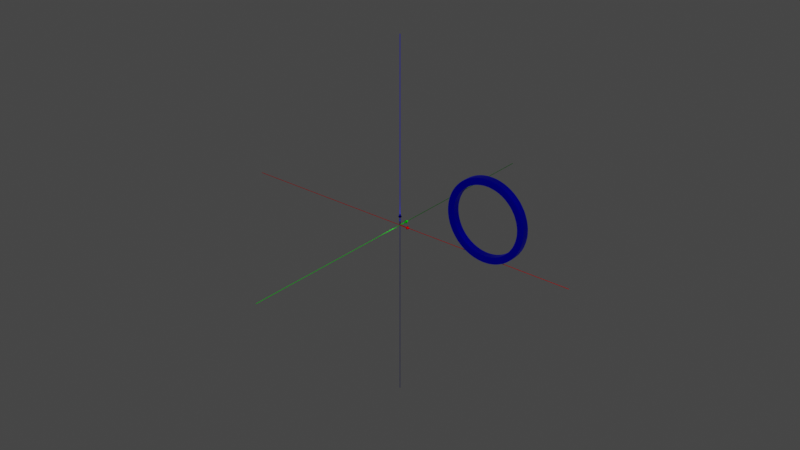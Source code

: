# Source: tor.blend  (saved by Blender 3.6.13; exported with 4.5.12 LTS)
import bpy
from mathutils import Matrix  # noqa: F401  (used for matrix-valued properties, if any)

bpy.ops.wm.read_factory_settings(use_empty=True)
scene = bpy.context.scene
scene.name = 'Scene'

# ---- materials (node trees are filled in below, after node groups)
mat_red = bpy.data.materials.new('Red')
mat_red.use_transparent_shadow = False
mat_green = bpy.data.materials.new('Green')
mat_green.use_transparent_shadow = False
mat_blue = bpy.data.materials.new('Blue')
mat_blue.use_transparent_shadow = False
mat_azurebluedark = bpy.data.materials.new('AzureBlueDark')
mat_azurebluedark.use_transparent_shadow = False

# ---- material node trees
mat_red.use_nodes = True; mat_red.node_tree.nodes.clear()
_N = mat_red.node_tree.nodes; _L = mat_red.node_tree.links
n0 = _N.new('ShaderNodeBsdfPrincipled'); n0.name = 'Principled BSDF'; n0.location = (10, 300)
n0.distribution = 'GGX'
n0.subsurface_method = 'RANDOM_WALK_SKIN'
n0.inputs[0].default_value = (1.0, 0.0, 0.0, 0.5)
n0.inputs[1].default_value = 1.0
n0.inputs[3].default_value = 0.0
n0.inputs[13].default_value = 1.0
n0.inputs[27].default_value = (1.0, 0.0, 0.0, 0.5)
n1 = _N.new('ShaderNodeOutputMaterial'); n1.name = 'Material Output'; n1.location = (300, 300)
_L.new(n0.outputs[0], n1.inputs[0])
n1.is_active_output = True
mat_green.use_nodes = True; mat_green.node_tree.nodes.clear()
_N = mat_green.node_tree.nodes; _L = mat_green.node_tree.links
n0 = _N.new('ShaderNodeBsdfPrincipled'); n0.name = 'Principled BSDF'; n0.location = (10, 300)
n0.distribution = 'GGX'
n0.subsurface_method = 'RANDOM_WALK_SKIN'
n0.inputs[0].default_value = (0.0, 1.0, 0.0, 0.5)
n0.inputs[1].default_value = 1.0
n0.inputs[3].default_value = 0.0
n0.inputs[13].default_value = 1.0
n0.inputs[27].default_value = (0.0, 1.0, 0.0, 0.5)
n1 = _N.new('ShaderNodeOutputMaterial'); n1.name = 'Material Output'; n1.location = (300, 300)
_L.new(n0.outputs[0], n1.inputs[0])
n1.is_active_output = True
mat_blue.use_nodes = True; mat_blue.node_tree.nodes.clear()
_N = mat_blue.node_tree.nodes; _L = mat_blue.node_tree.links
n0 = _N.new('ShaderNodeBsdfPrincipled'); n0.name = 'Principled BSDF'; n0.location = (10, 300)
n0.distribution = 'GGX'
n0.subsurface_method = 'RANDOM_WALK_SKIN'
n0.inputs[0].default_value = (0.0, 0.0, 1.0, 0.5)
n0.inputs[1].default_value = 1.0
n0.inputs[3].default_value = 0.0
n0.inputs[13].default_value = 1.0
n0.inputs[27].default_value = (0.0, 0.0, 1.0, 0.5)
n1 = _N.new('ShaderNodeOutputMaterial'); n1.name = 'Material Output'; n1.location = (300, 300)
_L.new(n0.outputs[0], n1.inputs[0])
n1.is_active_output = True
mat_azurebluedark.use_nodes = True; mat_azurebluedark.node_tree.nodes.clear()
_N = mat_azurebluedark.node_tree.nodes; _L = mat_azurebluedark.node_tree.links
n0 = _N.new('ShaderNodeBsdfPrincipled'); n0.name = 'Principled BSDF'; n0.location = (10, 300)
n0.distribution = 'GGX'
n0.subsurface_method = 'RANDOM_WALK_SKIN'
n0.inputs[0].default_value = (0.0, 0.2, 0.6, 0.5)
n0.inputs[1].default_value = 1.0
n0.inputs[3].default_value = 0.0
n0.inputs[13].default_value = 1.0
n0.inputs[27].default_value = (0.0, 0.2, 0.6, 0.5)
n1 = _N.new('ShaderNodeOutputMaterial'); n1.name = 'Material Output'; n1.location = (300, 300)
_L.new(n0.outputs[0], n1.inputs[0])
n1.is_active_output = True

# ---- world
world_world = bpy.data.worlds.new('World'); scene.world = world_world
world_world.use_nodes = True; world_world.node_tree.nodes.clear()
_N = world_world.node_tree.nodes; _L = world_world.node_tree.links
n0 = _N.new('ShaderNodeOutputWorld'); n0.name = 'World Output'; n0.location = (300, 300)
n1 = _N.new('ShaderNodeBackground'); n1.name = 'Background'; n1.location = (10, 300)
n1.inputs[0].default_value = (0.05088, 0.05088, 0.05088, 1.0)
_L.new(n1.outputs[0], n0.inputs[0])
n0.is_active_output = True
world_world.color = (0.05088, 0.05088, 0.05088)
world_world.use_sun_shadow = False
world_world.sun_shadow_jitter_overblur = 0.0

# ---- meshes
me_cylinder_001 = bpy.data.meshes.new('Cylinder.001')
me_cylinder_001.from_pydata([(0.0, 1.0, 0.0), (0.0, 1.0, 1.0), (0.1951, 0.9808, 0.0), (0.1951, 0.9808, 1.0), (0.3827, 0.9239, 0.0), (0.3827, 0.9239, 1.0), (0.5556, 0.8315, 0.0), (0.5556, 0.8315, 1.0), (0.7071, 0.7071, 0.0), (0.7071, 0.7071, 1.0), (0.8315, 0.5556, 0.0), (0.8315, 0.5556, 1.0), (0.9239, 0.3827, 0.0), (0.9239, 0.3827, 1.0), (0.9808, 0.1951, 0.0), (0.9808, 0.1951, 1.0), (1.0, 0.0, 0.0), (1.0, 0.0, 1.0), (0.9808, -0.1951, 0.0), (0.9808, -0.1951, 1.0), (0.9239, -0.3827, 0.0), (0.9239, -0.3827, 1.0), (0.8315, -0.5556, 0.0), (0.8315, -0.5556, 1.0), (0.7071, -0.7071, 0.0), (0.7071, -0.7071, 1.0), (0.5556, -0.8315, 0.0), (0.5556, -0.8315, 1.0), (0.3827, -0.9239, 0.0), (0.3827, -0.9239, 1.0), (0.1951, -0.9808, 0.0), (0.1951, -0.9808, 1.0), (0.0, -1.0, 0.0), (0.0, -1.0, 1.0), (-0.1951, -0.9808, 0.0), (-0.1951, -0.9808, 1.0), (-0.3827, -0.9239, 0.0), (-0.3827, -0.9239, 1.0), (-0.5556, -0.8315, 0.0), (-0.5556, -0.8315, 1.0), (-0.7071, -0.7071, 0.0), (-0.7071, -0.7071, 1.0), (-0.8315, -0.5556, 0.0), (-0.8315, -0.5556, 1.0), (-0.9239, -0.3827, 0.0), (-0.9239, -0.3827, 1.0), (-0.9808, -0.1951, 0.0), (-0.9808, -0.1951, 1.0), (-1.0, 0.0, 0.0), (-1.0, 0.0, 1.0), (-0.9808, 0.1951, 0.0), (-0.9808, 0.1951, 1.0), (-0.9239, 0.3827, 0.0), (-0.9239, 0.3827, 1.0), (-0.8315, 0.5556, 0.0), (-0.8315, 0.5556, 1.0), (-0.7071, 0.7071, 0.0), (-0.7071, 0.7071, 1.0), (-0.5556, 0.8315, 0.0), (-0.5556, 0.8315, 1.0), (-0.3827, 0.9239, 0.0), (-0.3827, 0.9239, 1.0), (-0.1951, 0.9808, 0.0), (-0.1951, 0.9808, 1.0), (8.628e-31, 3.375, 1.0), (0.6584, 3.31, 1.0), (1.292, 3.118, 1.0), (1.875, 2.806, 1.0), (2.386, 2.386, 1.0), (2.806, 1.875, 1.0), (3.118, 1.292, 1.0), (3.31, 0.6584, 1.0), (3.375, 3.886e-15, 1.0), (3.31, -0.6584, 1.0), (3.118, -1.292, 1.0), (2.806, -1.875, 1.0), (2.386, -2.386, 1.0), (1.875, -2.806, 1.0), (1.292, -3.118, 1.0), (0.6584, -3.31, 1.0), (8.628e-31, -3.375, 1.0), (-0.6584, -3.31, 1.0), (-1.292, -3.118, 1.0), (-1.875, -2.806, 1.0), (-2.386, -2.386, 1.0), (-2.806, -1.875, 1.0), (-3.118, -1.292, 1.0), (-3.31, -0.6584, 1.0), (-3.375, 3.886e-15, 1.0), (-3.31, 0.6584, 1.0), (-3.118, 1.292, 1.0), (-2.806, 1.875, 1.0), (-2.386, 2.386, 1.0), (-1.875, 2.806, 1.0), (-1.292, 3.118, 1.0), (-0.6584, 3.31, 1.0), (8.628e-31, 3.886e-15, 1.429), (-1.849e-29, 0.5, -21.43), (-1.849e-29, 0.5, 21.43), (0.09755, 0.4904, -21.43), (0.09755, 0.4904, 21.43), (0.1913, 0.4619, -21.43), (0.1913, 0.4619, 21.43), (0.2778, 0.4157, -21.43), (0.2778, 0.4157, 21.43), (0.3536, 0.3536, -21.43), (0.3536, 0.3536, 21.43), (0.4157, 0.2778, -21.43), (0.4157, 0.2778, 21.43), (0.4619, 0.1913, -21.43), (0.4619, 0.1913, 21.43), (0.4904, 0.09755, -21.43), (0.4904, 0.09755, 21.43), (0.5, -8.327e-14, -21.43), (0.5, -8.327e-14, 21.43), (0.4904, -0.09755, -21.43), (0.4904, -0.09755, 21.43), (0.4619, -0.1913, -21.43), (0.4619, -0.1913, 21.43), (0.4157, -0.2778, -21.43), (0.4157, -0.2778, 21.43), (0.3536, -0.3536, -21.43), (0.3536, -0.3536, 21.43), (0.2778, -0.4157, -21.43), (0.2778, -0.4157, 21.43), (0.1913, -0.4619, -21.43), (0.1913, -0.4619, 21.43), (0.09755, -0.4904, -21.43), (0.09755, -0.4904, 21.43), (-1.849e-29, -0.5, -21.43), (-1.849e-29, -0.5, 21.43), (-0.09755, -0.4904, -21.43), (-0.09755, -0.4904, 21.43), (-0.1913, -0.4619, -21.43), (-0.1913, -0.4619, 21.43), (-0.2778, -0.4157, -21.43), (-0.2778, -0.4157, 21.43), (-0.3536, -0.3536, -21.43), (-0.3536, -0.3536, 21.43), (-0.4157, -0.2778, -21.43), (-0.4157, -0.2778, 21.43), (-0.4619, -0.1913, -21.43), (-0.4619, -0.1913, 21.43), (-0.4904, -0.09755, -21.43), (-0.4904, -0.09755, 21.43), (-0.5, -8.327e-14, -21.43), (-0.5, -8.327e-14, 21.43), (-0.4904, 0.09755, -21.43), (-0.4904, 0.09755, 21.43), (-0.4619, 0.1913, -21.43), (-0.4619, 0.1913, 21.43), (-0.4157, 0.2778, -21.43), (-0.4157, 0.2778, 21.43), (-0.3536, 0.3536, -21.43), (-0.3536, 0.3536, 21.43), (-0.2778, 0.4157, -21.43), (-0.2778, 0.4157, 21.43), (-0.1913, 0.4619, -21.43), (-0.1913, 0.4619, 21.43), (-0.09755, 0.4904, -21.43), (-0.09755, 0.4904, 21.43), (3.423e-08, 1.0, 4.996e-09), (17.5, 1.0, 4.996e-09), (3.357e-08, 0.9808, -0.01115), (17.5, 0.9808, -0.01115), (3.162e-08, 0.9239, -0.02187), (17.5, 0.9239, -0.02187), (2.846e-08, 0.8315, -0.03175), (17.5, 0.8315, -0.03175), (2.42e-08, 0.7071, -0.04041), (17.5, 0.7071, -0.04041), (1.902e-08, 0.5556, -0.04751), (17.5, 0.5556, -0.04751), (1.31e-08, 0.3827, -0.05279), (17.5, 0.3827, -0.05279), (6.678e-09, 0.1951, -0.05604), (17.5, 0.1951, -0.05604), (5.024e-15, 8.742e-08, -0.05714), (17.5, 6.864e-07, -0.05714), (-6.678e-09, -0.1951, -0.05604), (17.5, -0.1951, -0.05604), (-1.31e-08, -0.3827, -0.05279), (17.5, -0.3827, -0.05279), (-1.902e-08, -0.5556, -0.04751), (17.5, -0.5556, -0.04751), (-2.42e-08, -0.7071, -0.04041), (17.5, -0.7071, -0.04041), (-2.846e-08, -0.8315, -0.03175), (17.5, -0.8315, -0.03175), (-3.162e-08, -0.9239, -0.02187), (17.5, -0.9239, -0.02187), (-3.357e-08, -0.9808, -0.01115), (17.5, -0.9808, -0.01115), (-3.423e-08, -1.0, -4.996e-09), (17.5, -1.0, -4.996e-09), (-3.357e-08, -0.9808, 0.01115), (17.5, -0.9808, 0.01115), (-3.162e-08, -0.9239, 0.02187), (17.5, -0.9239, 0.02187), (-2.846e-08, -0.8315, 0.03175), (17.5, -0.8315, 0.03175), (-2.42e-08, -0.7071, 0.04041), (17.5, -0.7071, 0.04041), (-1.902e-08, -0.5556, 0.04751), (17.5, -0.5556, 0.04751), (-1.31e-08, -0.3827, 0.05279), (17.5, -0.3827, 0.05279), (-6.678e-09, -0.1951, 0.05604), (17.5, -0.1951, 0.05604), (-5.024e-15, -8.742e-08, 0.05714), (17.5, 5.116e-07, 0.05714), (6.678e-09, 0.1951, 0.05604), (17.5, 0.1951, 0.05604), (1.31e-08, 0.3827, 0.05279), (17.5, 0.3827, 0.05279), (1.902e-08, 0.5556, 0.04751), (17.5, 0.5556, 0.04751), (2.42e-08, 0.7071, 0.04041), (17.5, 0.7071, 0.04041), (2.846e-08, 0.8315, 0.03175), (17.5, 0.8315, 0.03175), (3.162e-08, 0.9239, 0.02187), (17.5, 0.9239, 0.02187), (3.357e-08, 0.9808, 0.01115), (17.5, 0.9808, 0.01115), (17.5, 3.375, 1.686e-08), (17.5, 3.31, -0.03762), (17.5, 3.118, -0.0738), (17.5, 2.806, -0.1071), (17.5, 2.386, -0.1364), (17.5, 1.875, -0.1604), (17.5, 1.292, -0.1782), (17.5, 0.6584, -0.1892), (17.5, 2.951e-07, -0.1929), (17.5, -0.6584, -0.1892), (17.5, -1.292, -0.1782), (17.5, -1.875, -0.1604), (17.5, -2.386, -0.1364), (17.5, -2.806, -0.1071), (17.5, -3.118, -0.0738), (17.5, -3.31, -0.03762), (17.5, -3.375, -1.686e-08), (17.5, -3.31, 0.03762), (17.5, -3.118, 0.0738), (17.5, -2.806, 0.1071), (17.5, -2.386, 0.1364), (17.5, -1.875, 0.1604), (17.5, -1.292, 0.1782), (17.5, -0.6584, 0.1892), (17.5, -2.951e-07, 0.1929), (17.5, 0.6584, 0.1892), (17.5, 1.292, 0.1782), (17.5, 1.875, 0.1604), (17.5, 2.386, 0.1364), (17.5, 2.806, 0.1071), (17.5, 3.118, 0.0738), (17.5, 3.31, 0.03762), (25.0, 2.567e-07, 2.47e-15), (-375.0, 0.5, 2.498e-09), (375.0, 0.5, 2.498e-09), (-375.0, 0.4904, -0.005574), (375.0, 0.4904, -0.005574), (-375.0, 0.4619, -0.01093), (375.0, 0.462, -0.01093), (-375.0, 0.4157, -0.01587), (375.0, 0.4158, -0.01587), (-375.0, 0.3536, -0.0202), (375.0, 0.3536, -0.0202), (-375.0, 0.2778, -0.02376), (375.0, 0.2778, -0.02376), (-375.0, 0.1913, -0.0264), (375.0, 0.1914, -0.0264), (-375.0, 0.09755, -0.02802), (375.0, 0.09757, -0.02802), (-375.0, 4.371e-08, -0.02857), (375.0, 2.572e-05, -0.02857), (-375.0, -0.09755, -0.02802), (375.0, -0.09752, -0.02802), (-375.0, -0.1913, -0.0264), (375.0, -0.1913, -0.0264), (-375.0, -0.2778, -0.02376), (375.0, -0.2778, -0.02376), (-375.0, -0.3536, -0.0202), (375.0, -0.3535, -0.0202), (-375.0, -0.4157, -0.01587), (375.0, -0.4157, -0.01587), (-375.0, -0.4619, -0.01093), (375.0, -0.4619, -0.01093), (-375.0, -0.4904, -0.005574), (375.0, -0.4904, -0.005574), (-375.0, -0.5, -2.498e-09), (375.0, -0.5, -2.498e-09), (-375.0, -0.4904, 0.005574), (375.0, -0.4904, 0.005574), (-375.0, -0.4619, 0.01093), (375.0, -0.4619, 0.01093), (-375.0, -0.4157, 0.01587), (375.0, -0.4157, 0.01587), (-375.0, -0.3536, 0.0202), (375.0, -0.3535, 0.0202), (-375.0, -0.2778, 0.02376), (375.0, -0.2778, 0.02376), (-375.0, -0.1913, 0.0264), (375.0, -0.1913, 0.0264), (-375.0, -0.09755, 0.02802), (375.0, -0.09752, 0.02802), (-375.0, -4.371e-08, 0.02857), (375.0, 2.563e-05, 0.02857), (-375.0, 0.09755, 0.02802), (375.0, 0.09757, 0.02802), (-375.0, 0.1913, 0.0264), (375.0, 0.1914, 0.0264), (-375.0, 0.2778, 0.02376), (375.0, 0.2778, 0.02376), (-375.0, 0.3536, 0.0202), (375.0, 0.3536, 0.0202), (-375.0, 0.4157, 0.01587), (375.0, 0.4158, 0.01587), (-375.0, 0.4619, 0.01093), (375.0, 0.462, 0.01093), (-375.0, 0.4904, 0.005574), (375.0, 0.4904, 0.005574), (-1.0, 1.941e-23, 4.996e-09), (-1.0, 17.5, 4.996e-09), (-0.9808, -4.332e-17, -0.01115), (-0.9808, 17.5, -0.01115), (-0.9239, -8.497e-17, -0.02187), (-0.9239, 17.5, -0.02187), (-0.8315, -1.234e-16, -0.03175), (-0.8315, 17.5, -0.03175), (-0.7071, -1.57e-16, -0.04041), (-0.7071, 17.5, -0.04041), (-0.5556, -1.846e-16, -0.04751), (-0.5556, 17.5, -0.04751), (-0.3827, -2.051e-16, -0.05279), (-0.3827, 17.5, -0.05279), (-0.1951, -2.178e-16, -0.05604), (-0.1951, 17.5, -0.05604), (-8.742e-08, -2.22e-16, -0.05714), (-8.742e-08, 17.5, -0.05714), (0.1951, -2.178e-16, -0.05604), (0.1951, 17.5, -0.05604), (0.3827, -2.051e-16, -0.05279), (0.3827, 17.5, -0.05279), (0.5556, -1.846e-16, -0.04751), (0.5556, 17.5, -0.04751), (0.7071, -1.57e-16, -0.04041), (0.7071, 17.5, -0.04041), (0.8315, -1.234e-16, -0.03175), (0.8315, 17.5, -0.03175), (0.9239, -8.497e-17, -0.02187), (0.9239, 17.5, -0.02187), (0.9808, -4.332e-17, -0.01115), (0.9808, 17.5, -0.01115), (1.0, -1.941e-23, -4.996e-09), (1.0, 17.5, -4.996e-09), (0.9808, 4.332e-17, 0.01115), (0.9808, 17.5, 0.01115), (0.9239, 8.497e-17, 0.02187), (0.9239, 17.5, 0.02187), (0.8315, 1.234e-16, 0.03175), (0.8315, 17.5, 0.03175), (0.7071, 1.57e-16, 0.04041), (0.7071, 17.5, 0.04041), (0.5556, 1.846e-16, 0.04751), (0.5556, 17.5, 0.04751), (0.3827, 2.051e-16, 0.05279), (0.3827, 17.5, 0.05279), (0.1951, 2.178e-16, 0.05604), (0.1951, 17.5, 0.05604), (8.742e-08, 2.22e-16, 0.05714), (8.742e-08, 17.5, 0.05714), (-0.1951, 2.178e-16, 0.05604), (-0.1951, 17.5, 0.05604), (-0.3827, 2.051e-16, 0.05279), (-0.3827, 17.5, 0.05279), (-0.5556, 1.846e-16, 0.04751), (-0.5556, 17.5, 0.04751), (-0.7071, 1.57e-16, 0.04041), (-0.7071, 17.5, 0.04041), (-0.8315, 1.234e-16, 0.03175), (-0.8315, 17.5, 0.03175), (-0.9239, 8.497e-17, 0.02187), (-0.9239, 17.5, 0.02187), (-0.9808, 4.332e-17, 0.01115), (-0.9808, 17.5, 0.01115), (-3.375, 17.5, 1.686e-08), (-3.31, 17.5, -0.03762), (-3.118, 17.5, -0.0738), (-2.806, 17.5, -0.1071), (-2.386, 17.5, -0.1364), (-1.875, 17.5, -0.1604), (-1.292, 17.5, -0.1782), (-0.6584, 17.5, -0.1892), (-2.951e-07, 17.5, -0.1929), (0.6584, 17.5, -0.1892), (1.292, 17.5, -0.1782), (1.875, 17.5, -0.1604), (2.386, 17.5, -0.1364), (2.806, 17.5, -0.1071), (3.118, 17.5, -0.0738), (3.31, 17.5, -0.03762), (3.375, 17.5, -1.686e-08), (3.31, 17.5, 0.03762), (3.118, 17.5, 0.0738), (2.806, 17.5, 0.1071), (2.386, 17.5, 0.1364), (1.875, 17.5, 0.1604), (1.292, 17.5, 0.1782), (0.6584, 17.5, 0.1892), (2.951e-07, 17.5, 0.1929), (-0.6584, 17.5, 0.1892), (-1.292, 17.5, 0.1782), (-1.875, 17.5, 0.1604), (-2.386, 17.5, 0.1364), (-2.806, 17.5, 0.1071), (-3.118, 17.5, 0.0738), (-3.31, 17.5, 0.03762), (5.551e-15, 25.0, 7.043e-32), (-0.5, -375.0, 2.498e-09), (-0.5, 375.0, 2.498e-09), (-0.4904, -375.0, -0.005574), (-0.4904, 375.0, -0.005574), (-0.4619, -375.0, -0.01093), (-0.4619, 375.0, -0.01093), (-0.4157, -375.0, -0.01587), (-0.4157, 375.0, -0.01587), (-0.3536, -375.0, -0.0202), (-0.3536, 375.0, -0.0202), (-0.2778, -375.0, -0.02376), (-0.2778, 375.0, -0.02376), (-0.1913, -375.0, -0.0264), (-0.1913, 375.0, -0.0264), (-0.09755, -375.0, -0.02802), (-0.09755, 375.0, -0.02802), (-4.371e-08, -375.0, -0.02857), (-4.371e-08, 375.0, -0.02857), (0.09755, -375.0, -0.02802), (0.09755, 375.0, -0.02802), (0.1913, -375.0, -0.0264), (0.1913, 375.0, -0.0264), (0.2778, -375.0, -0.02376), (0.2778, 375.0, -0.02376), (0.3536, -375.0, -0.0202), (0.3536, 375.0, -0.0202), (0.4157, -375.0, -0.01587), (0.4157, 375.0, -0.01587), (0.4619, -375.0, -0.01093), (0.4619, 375.0, -0.01093), (0.4904, -375.0, -0.005574), (0.4904, 375.0, -0.005574), (0.5, -375.0, -2.498e-09), (0.5, 375.0, -2.498e-09), (0.4904, -375.0, 0.005574), (0.4904, 375.0, 0.005574), (0.4619, -375.0, 0.01093), (0.4619, 375.0, 0.01093), (0.4157, -375.0, 0.01587), (0.4157, 375.0, 0.01587), (0.3536, -375.0, 0.0202), (0.3536, 375.0, 0.0202), (0.2778, -375.0, 0.02376), (0.2778, 375.0, 0.02376), (0.1913, -375.0, 0.0264), (0.1913, 375.0, 0.0264), (0.09755, -375.0, 0.02802), (0.09755, 375.0, 0.02802), (4.371e-08, -375.0, 0.02857), (4.371e-08, 375.0, 0.02857), (-0.09755, -375.0, 0.02802), (-0.09755, 375.0, 0.02802), (-0.1913, -375.0, 0.0264), (-0.1913, 375.0, 0.0264), (-0.2778, -375.0, 0.02376), (-0.2778, 375.0, 0.02376), (-0.3536, -375.0, 0.0202), (-0.3536, 375.0, 0.0202), (-0.4157, -375.0, 0.01587), (-0.4157, 375.0, 0.01587), (-0.4619, -375.0, 0.01093), (-0.4619, 375.0, 0.01093), (-0.4904, -375.0, 0.005574), (-0.4904, 375.0, 0.005574)], [], [(0, 1, 3, 2), (2, 3, 5, 4), (4, 5, 7, 6), (6, 7, 9, 8), (8, 9, 11, 10), (10, 11, 13, 12), (12, 13, 15, 14), (14, 15, 17, 16), (16, 17, 19, 18), (18, 19, 21, 20), (20, 21, 23, 22), (22, 23, 25, 24), (24, 25, 27, 26), (26, 27, 29, 28), (28, 29, 31, 30), (30, 31, 33, 32), (32, 33, 35, 34), (34, 35, 37, 36), (36, 37, 39, 38), (38, 39, 41, 40), (40, 41, 43, 42), (42, 43, 45, 44), (44, 45, 47, 46), (46, 47, 49, 48), (48, 49, 51, 50), (50, 51, 53, 52), (52, 53, 55, 54), (54, 55, 57, 56), (56, 57, 59, 58), (58, 59, 61, 60), (3, 1, 63, 61, 59, 57, 55, 53, 51, 49, 47, 45, 43, 41, 39, 37, 35, 33, 31, 29, 27, 25, 23, 21, 19, 17, 15, 13, 11, 9, 7, 5), (60, 61, 63, 62), (62, 63, 1, 0), (0, 2, 4, 6, 8, 10, 12, 14, 16, 18, 20, 22, 24, 26, 28, 30, 32, 34, 36, 38, 40, 42, 44, 46, 48, 50, 52, 54, 56, 58, 60, 62), (64, 96, 65), (65, 96, 66), (66, 96, 67), (67, 96, 68), (68, 96, 69), (69, 96, 70), (70, 96, 71), (71, 96, 72), (72, 96, 73), (73, 96, 74), (74, 96, 75), (75, 96, 76), (76, 96, 77), (77, 96, 78), (78, 96, 79), (79, 96, 80), (80, 96, 81), (81, 96, 82), (82, 96, 83), (83, 96, 84), (84, 96, 85), (85, 96, 86), (86, 96, 87), (87, 96, 88), (88, 96, 89), (89, 96, 90), (90, 96, 91), (91, 96, 92), (92, 96, 93), (93, 96, 94), (64, 65, 66, 67, 68, 69, 70, 71, 72, 73, 74, 75, 76, 77, 78, 79, 80, 81, 82, 83, 84, 85, 86, 87, 88, 89, 90, 91, 92, 93, 94, 95), (94, 96, 95), (95, 96, 64), (97, 98, 100, 99), (99, 100, 102, 101), (101, 102, 104, 103), (103, 104, 106, 105), (105, 106, 108, 107), (107, 108, 110, 109), (109, 110, 112, 111), (111, 112, 114, 113), (113, 114, 116, 115), (115, 116, 118, 117), (117, 118, 120, 119), (119, 120, 122, 121), (121, 122, 124, 123), (123, 124, 126, 125), (125, 126, 128, 127), (127, 128, 130, 129), (129, 130, 132, 131), (131, 132, 134, 133), (133, 134, 136, 135), (135, 136, 138, 137), (137, 138, 140, 139), (139, 140, 142, 141), (141, 142, 144, 143), (143, 144, 146, 145), (145, 146, 148, 147), (147, 148, 150, 149), (149, 150, 152, 151), (151, 152, 154, 153), (153, 154, 156, 155), (155, 156, 158, 157), (100, 98, 160, 158, 156, 154, 152, 150, 148, 146, 144, 142, 140, 138, 136, 134, 132, 130, 128, 126, 124, 122, 120, 118, 116, 114, 112, 110, 108, 106, 104, 102), (157, 158, 160, 159), (159, 160, 98, 97), (97, 99, 101, 103, 105, 107, 109, 111, 113, 115, 117, 119, 121, 123, 125, 127, 129, 131, 133, 135, 137, 139, 141, 143, 145, 147, 149, 151, 153, 155, 157, 159), (161, 162, 164, 163), (163, 164, 166, 165), (165, 166, 168, 167), (167, 168, 170, 169), (169, 170, 172, 171), (171, 172, 174, 173), (173, 174, 176, 175), (175, 176, 178, 177), (177, 178, 180, 179), (179, 180, 182, 181), (181, 182, 184, 183), (183, 184, 186, 185), (185, 186, 188, 187), (187, 188, 190, 189), (189, 190, 192, 191), (191, 192, 194, 193), (193, 194, 196, 195), (195, 196, 198, 197), (197, 198, 200, 199), (199, 200, 202, 201), (201, 202, 204, 203), (203, 204, 206, 205), (205, 206, 208, 207), (207, 208, 210, 209), (209, 210, 212, 211), (211, 212, 214, 213), (213, 214, 216, 215), (215, 216, 218, 217), (217, 218, 220, 219), (219, 220, 222, 221), (164, 162, 224, 222, 220, 218, 216, 214, 212, 210, 208, 206, 204, 202, 200, 198, 196, 194, 192, 190, 188, 186, 184, 182, 180, 178, 176, 174, 172, 170, 168, 166), (221, 222, 224, 223), (223, 224, 162, 161), (161, 163, 165, 167, 169, 171, 173, 175, 177, 179, 181, 183, 185, 187, 189, 191, 193, 195, 197, 199, 201, 203, 205, 207, 209, 211, 213, 215, 217, 219, 221, 223), (225, 257, 226), (226, 257, 227), (227, 257, 228), (228, 257, 229), (229, 257, 230), (230, 257, 231), (231, 257, 232), (232, 257, 233), (233, 257, 234), (234, 257, 235), (235, 257, 236), (236, 257, 237), (237, 257, 238), (238, 257, 239), (239, 257, 240), (240, 257, 241), (241, 257, 242), (242, 257, 243), (243, 257, 244), (244, 257, 245), (245, 257, 246), (246, 257, 247), (247, 257, 248), (248, 257, 249), (249, 257, 250), (250, 257, 251), (251, 257, 252), (252, 257, 253), (253, 257, 254), (254, 257, 255), (225, 226, 227, 228, 229, 230, 231, 232, 233, 234, 235, 236, 237, 238, 239, 240, 241, 242, 243, 244, 245, 246, 247, 248, 249, 250, 251, 252, 253, 254, 255, 256), (255, 257, 256), (256, 257, 225), (258, 259, 261, 260), (260, 261, 263, 262), (262, 263, 265, 264), (264, 265, 267, 266), (266, 267, 269, 268), (268, 269, 271, 270), (270, 271, 273, 272), (272, 273, 275, 274), (274, 275, 277, 276), (276, 277, 279, 278), (278, 279, 281, 280), (280, 281, 283, 282), (282, 283, 285, 284), (284, 285, 287, 286), (286, 287, 289, 288), (288, 289, 291, 290), (290, 291, 293, 292), (292, 293, 295, 294), (294, 295, 297, 296), (296, 297, 299, 298), (298, 299, 301, 300), (300, 301, 303, 302), (302, 303, 305, 304), (304, 305, 307, 306), (306, 307, 309, 308), (308, 309, 311, 310), (310, 311, 313, 312), (312, 313, 315, 314), (314, 315, 317, 316), (316, 317, 319, 318), (261, 259, 321, 319, 317, 315, 313, 311, 309, 307, 305, 303, 301, 299, 297, 295, 293, 291, 289, 287, 285, 283, 281, 279, 277, 275, 273, 271, 269, 267, 265, 263), (318, 319, 321, 320), (320, 321, 259, 258), (258, 260, 262, 264, 266, 268, 270, 272, 274, 276, 278, 280, 282, 284, 286, 288, 290, 292, 294, 296, 298, 300, 302, 304, 306, 308, 310, 312, 314, 316, 318, 320), (322, 323, 325, 324), (324, 325, 327, 326), (326, 327, 329, 328), (328, 329, 331, 330), (330, 331, 333, 332), (332, 333, 335, 334), (334, 335, 337, 336), (336, 337, 339, 338), (338, 339, 341, 340), (340, 341, 343, 342), (342, 343, 345, 344), (344, 345, 347, 346), (346, 347, 349, 348), (348, 349, 351, 350), (350, 351, 353, 352), (352, 353, 355, 354), (354, 355, 357, 356), (356, 357, 359, 358), (358, 359, 361, 360), (360, 361, 363, 362), (362, 363, 365, 364), (364, 365, 367, 366), (366, 367, 369, 368), (368, 369, 371, 370), (370, 371, 373, 372), (372, 373, 375, 374), (374, 375, 377, 376), (376, 377, 379, 378), (378, 379, 381, 380), (380, 381, 383, 382), (325, 323, 385, 383, 381, 379, 377, 375, 373, 371, 369, 367, 365, 363, 361, 359, 357, 355, 353, 351, 349, 347, 345, 343, 341, 339, 337, 335, 333, 331, 329, 327), (382, 383, 385, 384), (384, 385, 323, 322), (322, 324, 326, 328, 330, 332, 334, 336, 338, 340, 342, 344, 346, 348, 350, 352, 354, 356, 358, 360, 362, 364, 366, 368, 370, 372, 374, 376, 378, 380, 382, 384), (386, 418, 387), (387, 418, 388), (388, 418, 389), (389, 418, 390), (390, 418, 391), (391, 418, 392), (392, 418, 393), (393, 418, 394), (394, 418, 395), (395, 418, 396), (396, 418, 397), (397, 418, 398), (398, 418, 399), (399, 418, 400), (400, 418, 401), (401, 418, 402), (402, 418, 403), (403, 418, 404), (404, 418, 405), (405, 418, 406), (406, 418, 407), (407, 418, 408), (408, 418, 409), (409, 418, 410), (410, 418, 411), (411, 418, 412), (412, 418, 413), (413, 418, 414), (414, 418, 415), (415, 418, 416), (386, 387, 388, 389, 390, 391, 392, 393, 394, 395, 396, 397, 398, 399, 400, 401, 402, 403, 404, 405, 406, 407, 408, 409, 410, 411, 412, 413, 414, 415, 416, 417), (416, 418, 417), (417, 418, 386), (419, 420, 422, 421), (421, 422, 424, 423), (423, 424, 426, 425), (425, 426, 428, 427), (427, 428, 430, 429), (429, 430, 432, 431), (431, 432, 434, 433), (433, 434, 436, 435), (435, 436, 438, 437), (437, 438, 440, 439), (439, 440, 442, 441), (441, 442, 444, 443), (443, 444, 446, 445), (445, 446, 448, 447), (447, 448, 450, 449), (449, 450, 452, 451), (451, 452, 454, 453), (453, 454, 456, 455), (455, 456, 458, 457), (457, 458, 460, 459), (459, 460, 462, 461), (461, 462, 464, 463), (463, 464, 466, 465), (465, 466, 468, 467), (467, 468, 470, 469), (469, 470, 472, 471), (471, 472, 474, 473), (473, 474, 476, 475), (475, 476, 478, 477), (477, 478, 480, 479), (422, 420, 482, 480, 478, 476, 474, 472, 470, 468, 466, 464, 462, 460, 458, 456, 454, 452, 450, 448, 446, 444, 442, 440, 438, 436, 434, 432, 430, 428, 426, 424), (479, 480, 482, 481), (481, 482, 420, 419), (419, 421, 423, 425, 427, 429, 431, 433, 435, 437, 439, 441, 443, 445, 447, 449, 451, 453, 455, 457, 459, 461, 463, 465, 467, 469, 471, 473, 475, 477, 479, 481)])
me_cylinder_001.polygons.foreach_set('use_smooth', [True] * 303)
me_cylinder_001.polygons.foreach_set('material_index', [0, 0, 0, 0, 0, 0, 0, 0, 0, 0, 0, 0, 0, 0, 0, 0, 0, 0, 0, 0, 0, 0, 0, 0, 0, 0, 0, 0, 0, 0, 0, 0, 0, 0, 0, 0, 0, 0, 0, 0, 0, 0, 0, 0, 0, 0, 0, 0, 0, 0, 0, 0, 0, 0, 0, 0, 0, 0, 0, 0, 0, 0, 0, 0, 0, 0, 0, 0, 0, 0, 0, 0, 0, 0, 0, 0, 0, 0, 0, 0, 0, 0, 0, 0, 0, 0, 0, 0, 0, 0, 0, 0, 0, 0, 0, 0, 0, 0, 0, 0, 0, 1, 1, 1, 1, 1, 1, 1, 1, 1, 1, 1, 1, 1, 1, 1, 1, 1, 1, 1, 1, 1, 1, 1, 1, 1, 1, 1, 1, 1, 1, 1, 1, 1, 1, 1, 1, 1, 1, 1, 1, 1, 1, 1, 1, 1, 1, 1, 1, 1, 1, 1, 1, 1, 1, 1, 1, 1, 1, 1, 1, 1, 1, 1, 1, 1, 1, 1, 1, 1, 1, 1, 1, 1, 1, 1, 1, 1, 1, 1, 1, 1, 1, 1, 1, 1, 1, 1, 1, 1, 1, 1, 1, 1, 1, 1, 1, 1, 1, 1, 1, 1, 2, 2, 2, 2, 2, 2, 2, 2, 2, 2, 2, 2, 2, 2, 2, 2, 2, 2, 2, 2, 2, 2, 2, 2, 2, 2, 2, 2, 2, 2, 2, 2, 2, 2, 2, 2, 2, 2, 2, 2, 2, 2, 2, 2, 2, 2, 2, 2, 2, 2, 2, 2, 2, 2, 2, 2, 2, 2, 2, 2, 2, 2, 2, 2, 2, 2, 2, 2, 2, 2, 2, 2, 2, 2, 2, 2, 2, 2, 2, 2, 2, 2, 2, 2, 2, 2, 2, 2, 2, 2, 2, 2, 2, 2, 2, 2, 2, 2, 2, 2, 2])
_uv = me_cylinder_001.uv_layers.new(name='UVMap')
_uv.uv.foreach_set('vector', [1.0, 0.5, 1.0, 1.0, 0.9688, 1.0, 0.9688, 0.5, 0.9688, 0.5, 0.9688, 1.0, 0.9375, 1.0, 0.9375, 0.5, 0.9375, 0.5, 0.9375, 1.0, 0.9062, 1.0, 0.9062, 0.5, 0.9062, 0.5, 0.9062, 1.0, 0.875, 1.0, 0.875, 0.5, 0.875, 0.5, 0.875, 1.0, 0.8438, 1.0, 0.8438, 0.5, 0.8438, 0.5, 0.8438, 1.0, 0.8125, 1.0, 0.8125, 0.5, 0.8125, 0.5, 0.8125, 1.0, 0.7812, 1.0, 0.7812, 0.5, 0.7812, 0.5, 0.7812, 1.0, 0.75, 1.0, 0.75, 0.5, 0.75, 0.5, 0.75, 1.0, 0.7188, 1.0, 0.7188, 0.5, 0.7188, 0.5, 0.7188, 1.0, 0.6875, 1.0, 0.6875, 0.5, 0.6875, 0.5, 0.6875, 1.0, 0.6562, 1.0, 0.6562, 0.5, 0.6562, 0.5, 0.6562, 1.0, 0.625, 1.0, 0.625, 0.5, 0.625, 0.5, 0.625, 1.0, 0.5938, 1.0, 0.5938, 0.5, 0.5938, 0.5, 0.5938, 1.0, 0.5625, 1.0, 0.5625, 0.5, 0.5625, 0.5, 0.5625, 1.0, 0.5312, 1.0, 0.5312, 0.5, 0.5312, 0.5, 0.5312, 1.0, 0.5, 1.0, 0.5, 0.5, 0.5, 0.5, 0.5, 1.0, 0.4688, 1.0, 0.4688, 0.5, 0.4688, 0.5, 0.4688, 1.0, 0.4375, 1.0, 0.4375, 0.5, 0.4375, 0.5, 0.4375, 1.0, 0.4062, 1.0, 0.4062, 0.5, 0.4062, 0.5, 0.4062, 1.0, 0.375, 1.0, 0.375, 0.5, 0.375, 0.5, 0.375, 1.0, 0.3438, 1.0, 0.3438, 0.5, 0.3438, 0.5, 0.3438, 1.0, 0.3125, 1.0, 0.3125, 0.5, 0.3125, 0.5, 0.3125, 1.0, 0.2812, 1.0, 0.2812, 0.5, 0.2812, 0.5, 0.2812, 1.0, 0.25, 1.0, 0.25, 0.5, 0.25, 0.5, 0.25, 1.0, 0.2188, 1.0, 0.2188, 0.5, 0.2188, 0.5, 0.2188, 1.0, 0.1875, 1.0, 0.1875, 0.5, 0.1875, 0.5, 0.1875, 1.0, 0.1562, 1.0, 0.1562, 0.5, 0.1562, 0.5, 0.1562, 1.0, 0.125, 1.0, 0.125, 0.5, 0.125, 0.5, 0.125, 1.0, 0.09375, 1.0, 0.09375, 0.5, 0.09375, 0.5, 0.09375, 1.0, 0.0625, 1.0, 0.0625, 0.5, 0.2968, 0.4854, 0.25, 0.49, 0.2032, 0.4854, 0.1582, 0.4717, 0.1167, 0.4496, 0.08029, 0.4197, 0.05045, 0.3833, 0.02827, 0.3418, 0.01461, 0.2968, 0.01, 0.25, 0.01461, 0.2032, 0.02827, 0.1582, 0.05045, 0.1167, 0.08029, 0.08029, 0.1167, 0.05045, 0.1582, 0.02827, 0.2032, 0.01461, 0.25, 0.01, 0.2968, 0.01461, 0.3418, 0.02827, 0.3833, 0.05045, 0.4197, 0.08029, 0.4496, 0.1167, 0.4717, 0.1582, 0.4854, 0.2032, 0.49, 0.25, 0.4854, 0.2968, 0.4717, 0.3418, 0.4496, 0.3833, 0.4197, 0.4197, 0.3833, 0.4496, 0.3418, 0.4717, 0.0625, 0.5, 0.0625, 1.0, 0.03125, 1.0, 0.03125, 0.5, 0.03125, 0.5, 0.03125, 1.0, 0.0, 1.0, 0.0, 0.5, 0.75, 0.49, 0.7968, 0.4854, 0.8418, 0.4717, 0.8833, 0.4496, 0.9197, 0.4197, 0.9496, 0.3833, 0.9717, 0.3418, 0.9854, 0.2968, 0.99, 0.25, 0.9854, 0.2032, 0.9717, 0.1582, 0.9496, 0.1167, 0.9197, 0.08029, 0.8833, 0.05045, 0.8418, 0.02827, 0.7968, 0.01461, 0.75, 0.01, 0.7032, 0.01461, 0.6582, 0.02827, 0.6167, 0.05045, 0.5803, 0.08029, 0.5504, 0.1167, 0.5283, 0.1582, 0.5146, 0.2032, 0.51, 0.25, 0.5146, 0.2968, 0.5283, 0.3418, 0.5504, 0.3833, 0.5803, 0.4197, 0.6167, 0.4496, 0.6582, 0.4717, 0.7032, 0.4854, 0.25, 0.49, 0.25, 0.25, 0.2968, 0.4854, 0.2968, 0.4854, 0.25, 0.25, 0.3418, 0.4717, 0.3418, 0.4717, 0.25, 0.25, 0.3833, 0.4496, 0.3833, 0.4496, 0.25, 0.25, 0.4197, 0.4197, 0.4197, 0.4197, 0.25, 0.25, 0.4496, 0.3833, 0.4496, 0.3833, 0.25, 0.25, 0.4717, 0.3418, 0.4717, 0.3418, 0.25, 0.25, 0.4854, 0.2968, 0.4854, 0.2968, 0.25, 0.25, 0.49, 0.25, 0.49, 0.25, 0.25, 0.25, 0.4854, 0.2032, 0.4854, 0.2032, 0.25, 0.25, 0.4717, 0.1582, 0.4717, 0.1582, 0.25, 0.25, 0.4496, 0.1167, 0.4496, 0.1167, 0.25, 0.25, 0.4197, 0.08029, 0.4197, 0.08029, 0.25, 0.25, 0.3833, 0.05045, 0.3833, 0.05045, 0.25, 0.25, 0.3418, 0.02827, 0.3418, 0.02827, 0.25, 0.25, 0.2968, 0.01461, 0.2968, 0.01461, 0.25, 0.25, 0.25, 0.01, 0.25, 0.01, 0.25, 0.25, 0.2032, 0.01461, 0.2032, 0.01461, 0.25, 0.25, 0.1582, 0.02827, 0.1582, 0.02827, 0.25, 0.25, 0.1167, 0.05045, 0.1167, 0.05045, 0.25, 0.25, 0.08029, 0.08029, 0.08029, 0.08029, 0.25, 0.25, 0.05045, 0.1167, 0.05045, 0.1167, 0.25, 0.25, 0.02827, 0.1582, 0.02827, 0.1582, 0.25, 0.25, 0.01461, 0.2032, 0.01461, 0.2032, 0.25, 0.25, 0.01, 0.25, 0.01, 0.25, 0.25, 0.25, 0.01461, 0.2968, 0.01461, 0.2968, 0.25, 0.25, 0.02827, 0.3418, 0.02827, 0.3418, 0.25, 0.25, 0.05045, 0.3833, 0.05045, 0.3833, 0.25, 0.25, 0.08029, 0.4197, 0.08029, 0.4197, 0.25, 0.25, 0.1167, 0.4496, 0.1167, 0.4496, 0.25, 0.25, 0.1582, 0.4717, 0.75, 0.49, 0.7968, 0.4854, 0.8418, 0.4717, 0.8833, 0.4496, 0.9197, 0.4197, 0.9496, 0.3833, 0.9717, 0.3418, 0.9854, 0.2968, 0.99, 0.25, 0.9854, 0.2032, 0.9717, 0.1582, 0.9496, 0.1167, 0.9197, 0.08029, 0.8833, 0.05045, 0.8418, 0.02827, 0.7968, 0.01461, 0.75, 0.01, 0.7032, 0.01461, 0.6582, 0.02827, 0.6167, 0.05045, 0.5803, 0.08029, 0.5504, 0.1167, 0.5283, 0.1582, 0.5146, 0.2032, 0.51, 0.25, 0.5146, 0.2968, 0.5283, 0.3418, 0.5504, 0.3833, 0.5803, 0.4197, 0.6167, 0.4496, 0.6582, 0.4717, 0.7032, 0.4854, 0.1582, 0.4717, 0.25, 0.25, 0.2032, 0.4854, 0.2032, 0.4854, 0.25, 0.25, 0.25, 0.49, 1.0, 0.5, 1.0, 1.0, 0.9688, 1.0, 0.9688, 0.5, 0.9688, 0.5, 0.9688, 1.0, 0.9375, 1.0, 0.9375, 0.5, 0.9375, 0.5, 0.9375, 1.0, 0.9062, 1.0, 0.9062, 0.5, 0.9062, 0.5, 0.9062, 1.0, 0.875, 1.0, 0.875, 0.5, 0.875, 0.5, 0.875, 1.0, 0.8438, 1.0, 0.8438, 0.5, 0.8438, 0.5, 0.8438, 1.0, 0.8125, 1.0, 0.8125, 0.5, 0.8125, 0.5, 0.8125, 1.0, 0.7812, 1.0, 0.7812, 0.5, 0.7812, 0.5, 0.7812, 1.0, 0.75, 1.0, 0.75, 0.5, 0.75, 0.5, 0.75, 1.0, 0.7188, 1.0, 0.7188, 0.5, 0.7188, 0.5, 0.7188, 1.0, 0.6875, 1.0, 0.6875, 0.5, 0.6875, 0.5, 0.6875, 1.0, 0.6562, 1.0, 0.6562, 0.5, 0.6562, 0.5, 0.6562, 1.0, 0.625, 1.0, 0.625, 0.5, 0.625, 0.5, 0.625, 1.0, 0.5938, 1.0, 0.5938, 0.5, 0.5938, 0.5, 0.5938, 1.0, 0.5625, 1.0, 0.5625, 0.5, 0.5625, 0.5, 0.5625, 1.0, 0.5312, 1.0, 0.5312, 0.5, 0.5312, 0.5, 0.5312, 1.0, 0.5, 1.0, 0.5, 0.5, 0.5, 0.5, 0.5, 1.0, 0.4688, 1.0, 0.4688, 0.5, 0.4688, 0.5, 0.4688, 1.0, 0.4375, 1.0, 0.4375, 0.5, 0.4375, 0.5, 0.4375, 1.0, 0.4062, 1.0, 0.4062, 0.5, 0.4062, 0.5, 0.4062, 1.0, 0.375, 1.0, 0.375, 0.5, 0.375, 0.5, 0.375, 1.0, 0.3438, 1.0, 0.3438, 0.5, 0.3438, 0.5, 0.3438, 1.0, 0.3125, 1.0, 0.3125, 0.5, 0.3125, 0.5, 0.3125, 1.0, 0.2812, 1.0, 0.2812, 0.5, 0.2812, 0.5, 0.2812, 1.0, 0.25, 1.0, 0.25, 0.5, 0.25, 0.5, 0.25, 1.0, 0.2188, 1.0, 0.2188, 0.5, 0.2188, 0.5, 0.2188, 1.0, 0.1875, 1.0, 0.1875, 0.5, 0.1875, 0.5, 0.1875, 1.0, 0.1562, 1.0, 0.1562, 0.5, 0.1562, 0.5, 0.1562, 1.0, 0.125, 1.0, 0.125, 0.5, 0.125, 0.5, 0.125, 1.0, 0.09375, 1.0, 0.09375, 0.5, 0.09375, 0.5, 0.09375, 1.0, 0.0625, 1.0, 0.0625, 0.5, 0.2968, 0.4854, 0.25, 0.49, 0.2032, 0.4854, 0.1582, 0.4717, 0.1167, 0.4496, 0.08029, 0.4197, 0.05045, 0.3833, 0.02827, 0.3418, 0.01461, 0.2968, 0.01, 0.25, 0.01461, 0.2032, 0.02827, 0.1582, 0.05045, 0.1167, 0.08029, 0.08029, 0.1167, 0.05045, 0.1582, 0.02827, 0.2032, 0.01461, 0.25, 0.01, 0.2968, 0.01461, 0.3418, 0.02827, 0.3833, 0.05045, 0.4197, 0.08029, 0.4496, 0.1167, 0.4717, 0.1582, 0.4854, 0.2032, 0.49, 0.25, 0.4854, 0.2968, 0.4717, 0.3418, 0.4496, 0.3833, 0.4197, 0.4197, 0.3833, 0.4496, 0.3418, 0.4717, 0.0625, 0.5, 0.0625, 1.0, 0.03125, 1.0, 0.03125, 0.5, 0.03125, 0.5, 0.03125, 1.0, 0.0, 1.0, 0.0, 0.5, 0.75, 0.49, 0.7968, 0.4854, 0.8418, 0.4717, 0.8833, 0.4496, 0.9197, 0.4197, 0.9496, 0.3833, 0.9717, 0.3418, 0.9854, 0.2968, 0.99, 0.25, 0.9854, 0.2032, 0.9717, 0.1582, 0.9496, 0.1167, 0.9197, 0.08029, 0.8833, 0.05045, 0.8418, 0.02827, 0.7968, 0.01461, 0.75, 0.01, 0.7032, 0.01461, 0.6582, 0.02827, 0.6167, 0.05045, 0.5803, 0.08029, 0.5504, 0.1167, 0.5283, 0.1582, 0.5146, 0.2032, 0.51, 0.25, 0.5146, 0.2968, 0.5283, 0.3418, 0.5504, 0.3833, 0.5803, 0.4197, 0.6167, 0.4496, 0.6582, 0.4717, 0.7032, 0.4854, 1.0, 0.5, 1.0, 1.0, 0.9688, 1.0, 0.9688, 0.5, 0.9688, 0.5, 0.9688, 1.0, 0.9375, 1.0, 0.9375, 0.5, 0.9375, 0.5, 0.9375, 1.0, 0.9062, 1.0, 0.9062, 0.5, 0.9062, 0.5, 0.9062, 1.0, 0.875, 1.0, 0.875, 0.5, 0.875, 0.5, 0.875, 1.0, 0.8438, 1.0, 0.8438, 0.5, 0.8438, 0.5, 0.8438, 1.0, 0.8125, 1.0, 0.8125, 0.5, 0.8125, 0.5, 0.8125, 1.0, 0.7812, 1.0, 0.7812, 0.5, 0.7812, 0.5, 0.7812, 1.0, 0.75, 1.0, 0.75, 0.5, 0.75, 0.5, 0.75, 1.0, 0.7188, 1.0, 0.7188, 0.5, 0.7188, 0.5, 0.7188, 1.0, 0.6875, 1.0, 0.6875, 0.5, 0.6875, 0.5, 0.6875, 1.0, 0.6562, 1.0, 0.6562, 0.5, 0.6562, 0.5, 0.6562, 1.0, 0.625, 1.0, 0.625, 0.5, 0.625, 0.5, 0.625, 1.0, 0.5938, 1.0, 0.5938, 0.5, 0.5938, 0.5, 0.5938, 1.0, 0.5625, 1.0, 0.5625, 0.5, 0.5625, 0.5, 0.5625, 1.0, 0.5312, 1.0, 0.5312, 0.5, 0.5312, 0.5, 0.5312, 1.0, 0.5, 1.0, 0.5, 0.5, 0.5, 0.5, 0.5, 1.0, 0.4688, 1.0, 0.4688, 0.5, 0.4688, 0.5, 0.4688, 1.0, 0.4375, 1.0, 0.4375, 0.5, 0.4375, 0.5, 0.4375, 1.0, 0.4062, 1.0, 0.4062, 0.5, 0.4062, 0.5, 0.4062, 1.0, 0.375, 1.0, 0.375, 0.5, 0.375, 0.5, 0.375, 1.0, 0.3438, 1.0, 0.3438, 0.5, 0.3438, 0.5, 0.3438, 1.0, 0.3125, 1.0, 0.3125, 0.5, 0.3125, 0.5, 0.3125, 1.0, 0.2812, 1.0, 0.2812, 0.5, 0.2812, 0.5, 0.2812, 1.0, 0.25, 1.0, 0.25, 0.5, 0.25, 0.5, 0.25, 1.0, 0.2188, 1.0, 0.2188, 0.5, 0.2188, 0.5, 0.2188, 1.0, 0.1875, 1.0, 0.1875, 0.5, 0.1875, 0.5, 0.1875, 1.0, 0.1562, 1.0, 0.1562, 0.5, 0.1562, 0.5, 0.1562, 1.0, 0.125, 1.0, 0.125, 0.5, 0.125, 0.5, 0.125, 1.0, 0.09375, 1.0, 0.09375, 0.5, 0.09375, 0.5, 0.09375, 1.0, 0.0625, 1.0, 0.0625, 0.5, 0.2968, 0.4854, 0.25, 0.49, 0.2032, 0.4854, 0.1582, 0.4717, 0.1167, 0.4496, 0.08029, 0.4197, 0.05045, 0.3833, 0.02827, 0.3418, 0.01461, 0.2968, 0.01, 0.25, 0.01461, 0.2032, 0.02827, 0.1582, 0.05045, 0.1167, 0.08029, 0.08029, 0.1167, 0.05045, 0.1582, 0.02827, 0.2032, 0.01461, 0.25, 0.01, 0.2968, 0.01461, 0.3418, 0.02827, 0.3833, 0.05045, 0.4197, 0.08029, 0.4496, 0.1167, 0.4717, 0.1582, 0.4854, 0.2032, 0.49, 0.25, 0.4854, 0.2968, 0.4717, 0.3418, 0.4496, 0.3833, 0.4197, 0.4197, 0.3833, 0.4496, 0.3418, 0.4717, 0.0625, 0.5, 0.0625, 1.0, 0.03125, 1.0, 0.03125, 0.5, 0.03125, 0.5, 0.03125, 1.0, 0.0, 1.0, 0.0, 0.5, 0.75, 0.49, 0.7968, 0.4854, 0.8418, 0.4717, 0.8833, 0.4496, 0.9197, 0.4197, 0.9496, 0.3833, 0.9717, 0.3418, 0.9854, 0.2968, 0.99, 0.25, 0.9854, 0.2032, 0.9717, 0.1582, 0.9496, 0.1167, 0.9197, 0.08029, 0.8833, 0.05045, 0.8418, 0.02827, 0.7968, 0.01461, 0.75, 0.01, 0.7032, 0.01461, 0.6582, 0.02827, 0.6167, 0.05045, 0.5803, 0.08029, 0.5504, 0.1167, 0.5283, 0.1582, 0.5146, 0.2032, 0.51, 0.25, 0.5146, 0.2968, 0.5283, 0.3418, 0.5504, 0.3833, 0.5803, 0.4197, 0.6167, 0.4496, 0.6582, 0.4717, 0.7032, 0.4854, 0.25, 0.49, 0.25, 0.25, 0.2968, 0.4854, 0.2968, 0.4854, 0.25, 0.25, 0.3418, 0.4717, 0.3418, 0.4717, 0.25, 0.25, 0.3833, 0.4496, 0.3833, 0.4496, 0.25, 0.25, 0.4197, 0.4197, 0.4197, 0.4197, 0.25, 0.25, 0.4496, 0.3833, 0.4496, 0.3833, 0.25, 0.25, 0.4717, 0.3418, 0.4717, 0.3418, 0.25, 0.25, 0.4854, 0.2968, 0.4854, 0.2968, 0.25, 0.25, 0.49, 0.25, 0.49, 0.25, 0.25, 0.25, 0.4854, 0.2032, 0.4854, 0.2032, 0.25, 0.25, 0.4717, 0.1582, 0.4717, 0.1582, 0.25, 0.25, 0.4496, 0.1167, 0.4496, 0.1167, 0.25, 0.25, 0.4197, 0.08029, 0.4197, 0.08029, 0.25, 0.25, 0.3833, 0.05045, 0.3833, 0.05045, 0.25, 0.25, 0.3418, 0.02827, 0.3418, 0.02827, 0.25, 0.25, 0.2968, 0.01461, 0.2968, 0.01461, 0.25, 0.25, 0.25, 0.01, 0.25, 0.01, 0.25, 0.25, 0.2032, 0.01461, 0.2032, 0.01461, 0.25, 0.25, 0.1582, 0.02827, 0.1582, 0.02827, 0.25, 0.25, 0.1167, 0.05045, 0.1167, 0.05045, 0.25, 0.25, 0.08029, 0.08029, 0.08029, 0.08029, 0.25, 0.25, 0.05045, 0.1167, 0.05045, 0.1167, 0.25, 0.25, 0.02827, 0.1582, 0.02827, 0.1582, 0.25, 0.25, 0.01461, 0.2032, 0.01461, 0.2032, 0.25, 0.25, 0.01, 0.25, 0.01, 0.25, 0.25, 0.25, 0.01461, 0.2968, 0.01461, 0.2968, 0.25, 0.25, 0.02827, 0.3418, 0.02827, 0.3418, 0.25, 0.25, 0.05045, 0.3833, 0.05045, 0.3833, 0.25, 0.25, 0.08029, 0.4197, 0.08029, 0.4197, 0.25, 0.25, 0.1167, 0.4496, 0.1167, 0.4496, 0.25, 0.25, 0.1582, 0.4717, 0.75, 0.49, 0.7968, 0.4854, 0.8418, 0.4717, 0.8833, 0.4496, 0.9197, 0.4197, 0.9496, 0.3833, 0.9717, 0.3418, 0.9854, 0.2968, 0.99, 0.25, 0.9854, 0.2032, 0.9717, 0.1582, 0.9496, 0.1167, 0.9197, 0.08029, 0.8833, 0.05045, 0.8418, 0.02827, 0.7968, 0.01461, 0.75, 0.01, 0.7032, 0.01461, 0.6582, 0.02827, 0.6167, 0.05045, 0.5803, 0.08029, 0.5504, 0.1167, 0.5283, 0.1582, 0.5146, 0.2032, 0.51, 0.25, 0.5146, 0.2968, 0.5283, 0.3418, 0.5504, 0.3833, 0.5803, 0.4197, 0.6167, 0.4496, 0.6582, 0.4717, 0.7032, 0.4854, 0.1582, 0.4717, 0.25, 0.25, 0.2032, 0.4854, 0.2032, 0.4854, 0.25, 0.25, 0.25, 0.49, 1.0, 0.5, 1.0, 1.0, 0.9688, 1.0, 0.9688, 0.5, 0.9688, 0.5, 0.9688, 1.0, 0.9375, 1.0, 0.9375, 0.5, 0.9375, 0.5, 0.9375, 1.0, 0.9062, 1.0, 0.9062, 0.5, 0.9062, 0.5, 0.9062, 1.0, 0.875, 1.0, 0.875, 0.5, 0.875, 0.5, 0.875, 1.0, 0.8438, 1.0, 0.8438, 0.5, 0.8438, 0.5, 0.8438, 1.0, 0.8125, 1.0, 0.8125, 0.5, 0.8125, 0.5, 0.8125, 1.0, 0.7812, 1.0, 0.7812, 0.5, 0.7812, 0.5, 0.7812, 1.0, 0.75, 1.0, 0.75, 0.5, 0.75, 0.5, 0.75, 1.0, 0.7188, 1.0, 0.7188, 0.5, 0.7188, 0.5, 0.7188, 1.0, 0.6875, 1.0, 0.6875, 0.5, 0.6875, 0.5, 0.6875, 1.0, 0.6562, 1.0, 0.6562, 0.5, 0.6562, 0.5, 0.6562, 1.0, 0.625, 1.0, 0.625, 0.5, 0.625, 0.5, 0.625, 1.0, 0.5938, 1.0, 0.5938, 0.5, 0.5938, 0.5, 0.5938, 1.0, 0.5625, 1.0, 0.5625, 0.5, 0.5625, 0.5, 0.5625, 1.0, 0.5312, 1.0, 0.5312, 0.5, 0.5312, 0.5, 0.5312, 1.0, 0.5, 1.0, 0.5, 0.5, 0.5, 0.5, 0.5, 1.0, 0.4688, 1.0, 0.4688, 0.5, 0.4688, 0.5, 0.4688, 1.0, 0.4375, 1.0, 0.4375, 0.5, 0.4375, 0.5, 0.4375, 1.0, 0.4062, 1.0, 0.4062, 0.5, 0.4062, 0.5, 0.4062, 1.0, 0.375, 1.0, 0.375, 0.5, 0.375, 0.5, 0.375, 1.0, 0.3438, 1.0, 0.3438, 0.5, 0.3438, 0.5, 0.3438, 1.0, 0.3125, 1.0, 0.3125, 0.5, 0.3125, 0.5, 0.3125, 1.0, 0.2812, 1.0, 0.2812, 0.5, 0.2812, 0.5, 0.2812, 1.0, 0.25, 1.0, 0.25, 0.5, 0.25, 0.5, 0.25, 1.0, 0.2188, 1.0, 0.2188, 0.5, 0.2188, 0.5, 0.2188, 1.0, 0.1875, 1.0, 0.1875, 0.5, 0.1875, 0.5, 0.1875, 1.0, 0.1562, 1.0, 0.1562, 0.5, 0.1562, 0.5, 0.1562, 1.0, 0.125, 1.0, 0.125, 0.5, 0.125, 0.5, 0.125, 1.0, 0.09375, 1.0, 0.09375, 0.5, 0.09375, 0.5, 0.09375, 1.0, 0.0625, 1.0, 0.0625, 0.5, 0.2968, 0.4854, 0.25, 0.49, 0.2032, 0.4854, 0.1582, 0.4717, 0.1167, 0.4496, 0.08029, 0.4197, 0.05045, 0.3833, 0.02827, 0.3418, 0.01461, 0.2968, 0.01, 0.25, 0.01461, 0.2032, 0.02827, 0.1582, 0.05045, 0.1167, 0.08029, 0.08029, 0.1167, 0.05045, 0.1582, 0.02827, 0.2032, 0.01461, 0.25, 0.01, 0.2968, 0.01461, 0.3418, 0.02827, 0.3833, 0.05045, 0.4197, 0.08029, 0.4496, 0.1167, 0.4717, 0.1582, 0.4854, 0.2032, 0.49, 0.25, 0.4854, 0.2968, 0.4717, 0.3418, 0.4496, 0.3833, 0.4197, 0.4197, 0.3833, 0.4496, 0.3418, 0.4717, 0.0625, 0.5, 0.0625, 1.0, 0.03125, 1.0, 0.03125, 0.5, 0.03125, 0.5, 0.03125, 1.0, 0.0, 1.0, 0.0, 0.5, 0.75, 0.49, 0.7968, 0.4854, 0.8418, 0.4717, 0.8833, 0.4496, 0.9197, 0.4197, 0.9496, 0.3833, 0.9717, 0.3418, 0.9854, 0.2968, 0.99, 0.25, 0.9854, 0.2032, 0.9717, 0.1582, 0.9496, 0.1167, 0.9197, 0.08029, 0.8833, 0.05045, 0.8418, 0.02827, 0.7968, 0.01461, 0.75, 0.01, 0.7032, 0.01461, 0.6582, 0.02827, 0.6167, 0.05045, 0.5803, 0.08029, 0.5504, 0.1167, 0.5283, 0.1582, 0.5146, 0.2032, 0.51, 0.25, 0.5146, 0.2968, 0.5283, 0.3418, 0.5504, 0.3833, 0.5803, 0.4197, 0.6167, 0.4496, 0.6582, 0.4717, 0.7032, 0.4854, 1.0, 0.5, 1.0, 1.0, 0.9688, 1.0, 0.9688, 0.5, 0.9688, 0.5, 0.9688, 1.0, 0.9375, 1.0, 0.9375, 0.5, 0.9375, 0.5, 0.9375, 1.0, 0.9062, 1.0, 0.9062, 0.5, 0.9062, 0.5, 0.9062, 1.0, 0.875, 1.0, 0.875, 0.5, 0.875, 0.5, 0.875, 1.0, 0.8438, 1.0, 0.8438, 0.5, 0.8438, 0.5, 0.8438, 1.0, 0.8125, 1.0, 0.8125, 0.5, 0.8125, 0.5, 0.8125, 1.0, 0.7812, 1.0, 0.7812, 0.5, 0.7812, 0.5, 0.7812, 1.0, 0.75, 1.0, 0.75, 0.5, 0.75, 0.5, 0.75, 1.0, 0.7188, 1.0, 0.7188, 0.5, 0.7188, 0.5, 0.7188, 1.0, 0.6875, 1.0, 0.6875, 0.5, 0.6875, 0.5, 0.6875, 1.0, 0.6562, 1.0, 0.6562, 0.5, 0.6562, 0.5, 0.6562, 1.0, 0.625, 1.0, 0.625, 0.5, 0.625, 0.5, 0.625, 1.0, 0.5938, 1.0, 0.5938, 0.5, 0.5938, 0.5, 0.5938, 1.0, 0.5625, 1.0, 0.5625, 0.5, 0.5625, 0.5, 0.5625, 1.0, 0.5312, 1.0, 0.5312, 0.5, 0.5312, 0.5, 0.5312, 1.0, 0.5, 1.0, 0.5, 0.5, 0.5, 0.5, 0.5, 1.0, 0.4688, 1.0, 0.4688, 0.5, 0.4688, 0.5, 0.4688, 1.0, 0.4375, 1.0, 0.4375, 0.5, 0.4375, 0.5, 0.4375, 1.0, 0.4062, 1.0, 0.4062, 0.5, 0.4062, 0.5, 0.4062, 1.0, 0.375, 1.0, 0.375, 0.5, 0.375, 0.5, 0.375, 1.0, 0.3438, 1.0, 0.3438, 0.5, 0.3438, 0.5, 0.3438, 1.0, 0.3125, 1.0, 0.3125, 0.5, 0.3125, 0.5, 0.3125, 1.0, 0.2812, 1.0, 0.2812, 0.5, 0.2812, 0.5, 0.2812, 1.0, 0.25, 1.0, 0.25, 0.5, 0.25, 0.5, 0.25, 1.0, 0.2188, 1.0, 0.2188, 0.5, 0.2188, 0.5, 0.2188, 1.0, 0.1875, 1.0, 0.1875, 0.5, 0.1875, 0.5, 0.1875, 1.0, 0.1562, 1.0, 0.1562, 0.5, 0.1562, 0.5, 0.1562, 1.0, 0.125, 1.0, 0.125, 0.5, 0.125, 0.5, 0.125, 1.0, 0.09375, 1.0, 0.09375, 0.5, 0.09375, 0.5, 0.09375, 1.0, 0.0625, 1.0, 0.0625, 0.5, 0.2968, 0.4854, 0.25, 0.49, 0.2032, 0.4854, 0.1582, 0.4717, 0.1167, 0.4496, 0.08029, 0.4197, 0.05045, 0.3833, 0.02827, 0.3418, 0.01461, 0.2968, 0.01, 0.25, 0.01461, 0.2032, 0.02827, 0.1582, 0.05045, 0.1167, 0.08029, 0.08029, 0.1167, 0.05045, 0.1582, 0.02827, 0.2032, 0.01461, 0.25, 0.01, 0.2968, 0.01461, 0.3418, 0.02827, 0.3833, 0.05045, 0.4197, 0.08029, 0.4496, 0.1167, 0.4717, 0.1582, 0.4854, 0.2032, 0.49, 0.25, 0.4854, 0.2968, 0.4717, 0.3418, 0.4496, 0.3833, 0.4197, 0.4197, 0.3833, 0.4496, 0.3418, 0.4717, 0.0625, 0.5, 0.0625, 1.0, 0.03125, 1.0, 0.03125, 0.5, 0.03125, 0.5, 0.03125, 1.0, 0.0, 1.0, 0.0, 0.5, 0.75, 0.49, 0.7968, 0.4854, 0.8418, 0.4717, 0.8833, 0.4496, 0.9197, 0.4197, 0.9496, 0.3833, 0.9717, 0.3418, 0.9854, 0.2968, 0.99, 0.25, 0.9854, 0.2032, 0.9717, 0.1582, 0.9496, 0.1167, 0.9197, 0.08029, 0.8833, 0.05045, 0.8418, 0.02827, 0.7968, 0.01461, 0.75, 0.01, 0.7032, 0.01461, 0.6582, 0.02827, 0.6167, 0.05045, 0.5803, 0.08029, 0.5504, 0.1167, 0.5283, 0.1582, 0.5146, 0.2032, 0.51, 0.25, 0.5146, 0.2968, 0.5283, 0.3418, 0.5504, 0.3833, 0.5803, 0.4197, 0.6167, 0.4496, 0.6582, 0.4717, 0.7032, 0.4854, 0.25, 0.49, 0.25, 0.25, 0.2968, 0.4854, 0.2968, 0.4854, 0.25, 0.25, 0.3418, 0.4717, 0.3418, 0.4717, 0.25, 0.25, 0.3833, 0.4496, 0.3833, 0.4496, 0.25, 0.25, 0.4197, 0.4197, 0.4197, 0.4197, 0.25, 0.25, 0.4496, 0.3833, 0.4496, 0.3833, 0.25, 0.25, 0.4717, 0.3418, 0.4717, 0.3418, 0.25, 0.25, 0.4854, 0.2968, 0.4854, 0.2968, 0.25, 0.25, 0.49, 0.25, 0.49, 0.25, 0.25, 0.25, 0.4854, 0.2032, 0.4854, 0.2032, 0.25, 0.25, 0.4717, 0.1582, 0.4717, 0.1582, 0.25, 0.25, 0.4496, 0.1167, 0.4496, 0.1167, 0.25, 0.25, 0.4197, 0.08029, 0.4197, 0.08029, 0.25, 0.25, 0.3833, 0.05045, 0.3833, 0.05045, 0.25, 0.25, 0.3418, 0.02827, 0.3418, 0.02827, 0.25, 0.25, 0.2968, 0.01461, 0.2968, 0.01461, 0.25, 0.25, 0.25, 0.01, 0.25, 0.01, 0.25, 0.25, 0.2032, 0.01461, 0.2032, 0.01461, 0.25, 0.25, 0.1582, 0.02827, 0.1582, 0.02827, 0.25, 0.25, 0.1167, 0.05045, 0.1167, 0.05045, 0.25, 0.25, 0.08029, 0.08029, 0.08029, 0.08029, 0.25, 0.25, 0.05045, 0.1167, 0.05045, 0.1167, 0.25, 0.25, 0.02827, 0.1582, 0.02827, 0.1582, 0.25, 0.25, 0.01461, 0.2032, 0.01461, 0.2032, 0.25, 0.25, 0.01, 0.25, 0.01, 0.25, 0.25, 0.25, 0.01461, 0.2968, 0.01461, 0.2968, 0.25, 0.25, 0.02827, 0.3418, 0.02827, 0.3418, 0.25, 0.25, 0.05045, 0.3833, 0.05045, 0.3833, 0.25, 0.25, 0.08029, 0.4197, 0.08029, 0.4197, 0.25, 0.25, 0.1167, 0.4496, 0.1167, 0.4496, 0.25, 0.25, 0.1582, 0.4717, 0.75, 0.49, 0.7968, 0.4854, 0.8418, 0.4717, 0.8833, 0.4496, 0.9197, 0.4197, 0.9496, 0.3833, 0.9717, 0.3418, 0.9854, 0.2968, 0.99, 0.25, 0.9854, 0.2032, 0.9717, 0.1582, 0.9496, 0.1167, 0.9197, 0.08029, 0.8833, 0.05045, 0.8418, 0.02827, 0.7968, 0.01461, 0.75, 0.01, 0.7032, 0.01461, 0.6582, 0.02827, 0.6167, 0.05045, 0.5803, 0.08029, 0.5504, 0.1167, 0.5283, 0.1582, 0.5146, 0.2032, 0.51, 0.25, 0.5146, 0.2968, 0.5283, 0.3418, 0.5504, 0.3833, 0.5803, 0.4197, 0.6167, 0.4496, 0.6582, 0.4717, 0.7032, 0.4854, 0.1582, 0.4717, 0.25, 0.25, 0.2032, 0.4854, 0.2032, 0.4854, 0.25, 0.25, 0.25, 0.49, 1.0, 0.5, 1.0, 1.0, 0.9688, 1.0, 0.9688, 0.5, 0.9688, 0.5, 0.9688, 1.0, 0.9375, 1.0, 0.9375, 0.5, 0.9375, 0.5, 0.9375, 1.0, 0.9062, 1.0, 0.9062, 0.5, 0.9062, 0.5, 0.9062, 1.0, 0.875, 1.0, 0.875, 0.5, 0.875, 0.5, 0.875, 1.0, 0.8438, 1.0, 0.8438, 0.5, 0.8438, 0.5, 0.8438, 1.0, 0.8125, 1.0, 0.8125, 0.5, 0.8125, 0.5, 0.8125, 1.0, 0.7812, 1.0, 0.7812, 0.5, 0.7812, 0.5, 0.7812, 1.0, 0.75, 1.0, 0.75, 0.5, 0.75, 0.5, 0.75, 1.0, 0.7188, 1.0, 0.7188, 0.5, 0.7188, 0.5, 0.7188, 1.0, 0.6875, 1.0, 0.6875, 0.5, 0.6875, 0.5, 0.6875, 1.0, 0.6562, 1.0, 0.6562, 0.5, 0.6562, 0.5, 0.6562, 1.0, 0.625, 1.0, 0.625, 0.5, 0.625, 0.5, 0.625, 1.0, 0.5938, 1.0, 0.5938, 0.5, 0.5938, 0.5, 0.5938, 1.0, 0.5625, 1.0, 0.5625, 0.5, 0.5625, 0.5, 0.5625, 1.0, 0.5312, 1.0, 0.5312, 0.5, 0.5312, 0.5, 0.5312, 1.0, 0.5, 1.0, 0.5, 0.5, 0.5, 0.5, 0.5, 1.0, 0.4688, 1.0, 0.4688, 0.5, 0.4688, 0.5, 0.4688, 1.0, 0.4375, 1.0, 0.4375, 0.5, 0.4375, 0.5, 0.4375, 1.0, 0.4062, 1.0, 0.4062, 0.5, 0.4062, 0.5, 0.4062, 1.0, 0.375, 1.0, 0.375, 0.5, 0.375, 0.5, 0.375, 1.0, 0.3438, 1.0, 0.3438, 0.5, 0.3438, 0.5, 0.3438, 1.0, 0.3125, 1.0, 0.3125, 0.5, 0.3125, 0.5, 0.3125, 1.0, 0.2812, 1.0, 0.2812, 0.5, 0.2812, 0.5, 0.2812, 1.0, 0.25, 1.0, 0.25, 0.5, 0.25, 0.5, 0.25, 1.0, 0.2188, 1.0, 0.2188, 0.5, 0.2188, 0.5, 0.2188, 1.0, 0.1875, 1.0, 0.1875, 0.5, 0.1875, 0.5, 0.1875, 1.0, 0.1562, 1.0, 0.1562, 0.5, 0.1562, 0.5, 0.1562, 1.0, 0.125, 1.0, 0.125, 0.5, 0.125, 0.5, 0.125, 1.0, 0.09375, 1.0, 0.09375, 0.5, 0.09375, 0.5, 0.09375, 1.0, 0.0625, 1.0, 0.0625, 0.5, 0.2968, 0.4854, 0.25, 0.49, 0.2032, 0.4854, 0.1582, 0.4717, 0.1167, 0.4496, 0.08029, 0.4197, 0.05045, 0.3833, 0.02827, 0.3418, 0.01461, 0.2968, 0.01, 0.25, 0.01461, 0.2032, 0.02827, 0.1582, 0.05045, 0.1167, 0.08029, 0.08029, 0.1167, 0.05045, 0.1582, 0.02827, 0.2032, 0.01461, 0.25, 0.01, 0.2968, 0.01461, 0.3418, 0.02827, 0.3833, 0.05045, 0.4197, 0.08029, 0.4496, 0.1167, 0.4717, 0.1582, 0.4854, 0.2032, 0.49, 0.25, 0.4854, 0.2968, 0.4717, 0.3418, 0.4496, 0.3833, 0.4197, 0.4197, 0.3833, 0.4496, 0.3418, 0.4717, 0.0625, 0.5, 0.0625, 1.0, 0.03125, 1.0, 0.03125, 0.5, 0.03125, 0.5, 0.03125, 1.0, 0.0, 1.0, 0.0, 0.5, 0.75, 0.49, 0.7968, 0.4854, 0.8418, 0.4717, 0.8833, 0.4496, 0.9197, 0.4197, 0.9496, 0.3833, 0.9717, 0.3418, 0.9854, 0.2968, 0.99, 0.25, 0.9854, 0.2032, 0.9717, 0.1582, 0.9496, 0.1167, 0.9197, 0.08029, 0.8833, 0.05045, 0.8418, 0.02827, 0.7968, 0.01461, 0.75, 0.01, 0.7032, 0.01461, 0.6582, 0.02827, 0.6167, 0.05045, 0.5803, 0.08029, 0.5504, 0.1167, 0.5283, 0.1582, 0.5146, 0.2032, 0.51, 0.25, 0.5146, 0.2968, 0.5283, 0.3418, 0.5504, 0.3833, 0.5803, 0.4197, 0.6167, 0.4496, 0.6582, 0.4717, 0.7032, 0.4854])
me_cylinder_001.materials.append(mat_red)
me_cylinder_001.materials.append(mat_green)
me_cylinder_001.materials.append(mat_blue)
me_cylinder_001.update()
me_placeholder_mesh = bpy.data.meshes.new('placeholder_mesh')
me_placeholder_mesh.from_pydata([(11.0, 0.0, 3.0), (11.0, 0.0, 3.147), (10.99, 0.0, 3.294), (10.97, 0.0, 3.44), (10.94, 0.0, 3.585), (10.91, 0.0, 3.729), (10.87, 0.0, 3.871), (10.82, 0.0, 4.011), (10.77, 0.0, 4.148), (10.71, 0.0, 4.283), (10.65, 0.0, 4.414), (10.57, 0.0, 4.542), (10.49, 0.0, 4.667), (10.41, 0.0, 4.787), (10.32, 0.0, 4.903), (10.22, 0.0, 5.015), (10.12, 0.0, 5.121), (10.01, 0.0, 5.223), (9.903, 0.0, 5.319), (9.787, 0.0, 5.41), (9.667, 0.0, 5.494), (9.542, 0.0, 5.573), (9.414, 0.0, 5.646), (9.283, 0.0, 5.712), (9.148, 0.0, 5.772), (9.011, 0.0, 5.825), (8.871, 0.0, 5.871), (8.729, 0.0, 5.91), (8.585, 0.0, 5.942), (8.44, 0.0, 5.968), (8.294, 0.0, 5.986), (8.147, 0.0, 5.996), (8.0, 0.0, 6.0), (7.853, 0.0, 5.996), (7.706, 0.0, 5.986), (7.56, 0.0, 5.968), (7.415, 0.0, 5.942), (7.271, 0.0, 5.91), (7.129, 0.0, 5.871), (6.989, 0.0, 5.825), (6.852, 0.0, 5.772), (6.717, 0.0, 5.712), (6.586, 0.0, 5.646), (6.458, 0.0, 5.573), (6.333, 0.0, 5.494), (6.213, 0.0, 5.41), (6.097, 0.0, 5.319), (5.985, 0.0, 5.223), (5.879, 0.0, 5.121), (5.777, 0.0, 5.015), (5.681, 0.0, 4.903), (5.59, 0.0, 4.787), (5.506, 0.0, 4.667), (5.427, 0.0, 4.542), (5.354, 0.0, 4.414), (5.288, 0.0, 4.283), (5.228, 0.0, 4.148), (5.175, 0.0, 4.011), (5.129, 0.0, 3.871), (5.09, 0.0, 3.729), (5.058, 0.0, 3.585), (5.032, 0.0, 3.44), (5.014, 0.0, 3.294), (5.004, 0.0, 3.147), (5.0, 0.0, 3.0), (5.004, 0.0, 2.853), (5.014, 0.0, 2.706), (5.032, 0.0, 2.56), (5.058, 0.0, 2.415), (5.09, 0.0, 2.271), (5.129, 0.0, 2.129), (5.175, 0.0, 1.989), (5.228, 0.0, 1.852), (5.288, 0.0, 1.717), (5.354, 0.0, 1.586), (5.427, 0.0, 1.458), (5.506, 0.0, 1.333), (5.59, 0.0, 1.213), (5.681, 0.0, 1.097), (5.777, 0.0, 0.9853), (5.879, 0.0, 0.8787), (5.985, 0.0, 0.7771), (6.097, 0.0, 0.681), (6.213, 0.0, 0.5904), (6.333, 0.0, 0.5056), (6.458, 0.0, 0.4268), (6.586, 0.0, 0.3542), (6.717, 0.0, 0.288), (6.852, 0.0, 0.2284), (6.989, 0.0, 0.1754), (7.129, 0.0, 0.1292), (7.271, 0.0, 0.08991), (7.415, 0.0, 0.05764), (7.56, 0.0, 0.03247), (7.706, 0.0, 0.01445), (7.853, 0.0, 0.003614), (8.0, 0.0, 0.0), (8.147, 0.0, 0.003614), (8.294, 0.0, 0.01445), (8.44, 0.0, 0.03247), (8.585, 0.0, 0.05764), (8.729, 0.0, 0.08991), (8.871, 0.0, 0.1292), (9.011, 0.0, 0.1754), (9.148, 0.0, 0.2284), (9.283, 0.0, 0.288), (9.414, 0.0, 0.3542), (9.542, 0.0, 0.4268), (9.667, 0.0, 0.5056), (9.787, 0.0, 0.5904), (9.903, 0.0, 0.681), (10.01, 0.0, 0.7771), (10.12, 0.0, 0.8787), (10.22, 0.0, 0.9853), (10.32, 0.0, 1.097), (10.41, 0.0, 1.213), (10.49, 0.0, 1.333), (10.57, 0.0, 1.458), (10.65, 0.0, 1.586), (10.71, 0.0, 1.717), (10.77, 0.0, 1.852), (10.82, 0.0, 1.989), (10.87, 0.0, 2.129), (10.91, 0.0, 2.271), (10.94, 0.0, 2.415), (10.97, 0.0, 2.56), (10.99, 0.0, 2.706), (11.0, 0.0, 2.853), (11.0, 0.0, 3.0)], [(0, 1), (1, 2), (2, 3), (3, 4), (4, 5), (5, 6), (6, 7), (7, 8), (8, 9), (9, 10), (10, 11), (11, 12), (12, 13), (13, 14), (14, 15), (15, 16), (16, 17), (17, 18), (18, 19), (19, 20), (20, 21), (21, 22), (22, 23), (23, 24), (24, 25), (25, 26), (26, 27), (27, 28), (28, 29), (29, 30), (30, 31), (31, 32), (32, 33), (33, 34), (34, 35), (35, 36), (36, 37), (37, 38), (38, 39), (39, 40), (40, 41), (41, 42), (42, 43), (43, 44), (44, 45), (45, 46), (46, 47), (47, 48), (48, 49), (49, 50), (50, 51), (51, 52), (52, 53), (53, 54), (54, 55), (55, 56), (56, 57), (57, 58), (58, 59), (59, 60), (60, 61), (61, 62), (62, 63), (63, 64), (64, 65), (65, 66), (66, 67), (67, 68), (68, 69), (69, 70), (70, 71), (71, 72), (72, 73), (73, 74), (74, 75), (75, 76), (76, 77), (77, 78), (78, 79), (79, 80), (80, 81), (81, 82), (82, 83), (83, 84), (84, 85), (85, 86), (86, 87), (87, 88), (88, 89), (89, 90), (90, 91), (91, 92), (92, 93), (93, 94), (94, 95), (95, 96), (96, 97), (97, 98), (98, 99), (99, 100), (100, 101), (101, 102), (102, 103), (103, 104), (104, 105), (105, 106), (106, 107), (107, 108), (108, 109), (109, 110), (110, 111), (111, 112), (112, 113), (113, 114), (114, 115), (115, 116), (116, 117), (117, 118), (118, 119), (119, 120), (120, 121), (121, 122), (122, 123), (123, 124), (124, 125), (125, 126), (126, 127), (127, 128)], [])
me_placeholder_mesh.materials.append(mat_red)
me_placeholder_mesh.update()
me_placeholder_mesh_001 = bpy.data.meshes.new('placeholder_mesh.001')
me_placeholder_mesh_001.from_pydata([(11.0, 0.0, 3.0), (11.0, 0.0, 3.147), (10.99, 0.0, 3.294), (10.97, 0.0, 3.44), (10.94, 0.0, 3.585), (10.91, 0.0, 3.729), (10.87, 0.0, 3.871), (10.82, 0.0, 4.011), (10.77, 0.0, 4.148), (10.71, 0.0, 4.283), (10.65, 0.0, 4.414), (10.57, 0.0, 4.542), (10.49, 0.0, 4.667), (10.41, 0.0, 4.787), (10.32, 0.0, 4.903), (10.22, 0.0, 5.015), (10.12, 0.0, 5.121), (10.01, 0.0, 5.223), (9.903, 0.0, 5.319), (9.787, 0.0, 5.41), (9.667, 0.0, 5.494), (9.542, 0.0, 5.573), (9.414, 0.0, 5.646), (9.283, 0.0, 5.712), (9.148, 0.0, 5.772), (9.011, 0.0, 5.825), (8.871, 0.0, 5.871), (8.729, 0.0, 5.91), (8.585, 0.0, 5.942), (8.44, 0.0, 5.968), (8.294, 0.0, 5.986), (8.147, 0.0, 5.996), (8.0, 0.0, 6.0), (7.853, 0.0, 5.996), (7.706, 0.0, 5.986), (7.56, 0.0, 5.968), (7.415, 0.0, 5.942), (7.271, 0.0, 5.91), (7.129, 0.0, 5.871), (6.989, 0.0, 5.825), (6.852, 0.0, 5.772), (6.717, 0.0, 5.712), (6.586, 0.0, 5.646), (6.458, 0.0, 5.573), (6.333, 0.0, 5.494), (6.213, 0.0, 5.41), (6.097, 0.0, 5.319), (5.985, 0.0, 5.223), (5.879, 0.0, 5.121), (5.777, 0.0, 5.015), (5.681, 0.0, 4.903), (5.59, 0.0, 4.787), (5.506, 0.0, 4.667), (5.427, 0.0, 4.542), (5.354, 0.0, 4.414), (5.288, 0.0, 4.283), (5.228, 0.0, 4.148), (5.175, 0.0, 4.011), (5.129, 0.0, 3.871), (5.09, 0.0, 3.729), (5.058, 0.0, 3.585), (5.032, 0.0, 3.44), (5.014, 0.0, 3.294), (5.004, 0.0, 3.147), (5.0, 0.0, 3.0), (5.004, 0.0, 2.853), (5.014, 0.0, 2.706), (5.032, 0.0, 2.56), (5.058, 0.0, 2.415), (5.09, 0.0, 2.271), (5.129, 0.0, 2.129), (5.175, 0.0, 1.989), (5.228, 0.0, 1.852), (5.288, 0.0, 1.717), (5.354, 0.0, 1.586), (5.427, 0.0, 1.458), (5.506, 0.0, 1.333), (5.59, 0.0, 1.213), (5.681, 0.0, 1.097), (5.777, 0.0, 0.9853), (5.879, 0.0, 0.8787), (5.985, 0.0, 0.7771), (6.097, 0.0, 0.681), (6.213, 0.0, 0.5904), (6.333, 0.0, 0.5056), (6.458, 0.0, 0.4268), (6.586, 0.0, 0.3542), (6.717, 0.0, 0.288), (6.852, 0.0, 0.2284), (6.989, 0.0, 0.1754), (7.129, 0.0, 0.1292), (7.271, 0.0, 0.08991), (7.415, 0.0, 0.05764), (7.56, 0.0, 0.03247), (7.706, 0.0, 0.01445), (7.853, 0.0, 0.003614), (8.0, 0.0, 0.0), (8.147, 0.0, 0.003614), (8.294, 0.0, 0.01445), (8.44, 0.0, 0.03247), (8.585, 0.0, 0.05764), (8.729, 0.0, 0.08991), (8.871, 0.0, 0.1292), (9.011, 0.0, 0.1754), (9.148, 0.0, 0.2284), (9.283, 0.0, 0.288), (9.414, 0.0, 0.3542), (9.542, 0.0, 0.4268), (9.667, 0.0, 0.5056), (9.787, 0.0, 0.5904), (9.903, 0.0, 0.681), (10.01, 0.0, 0.7771), (10.12, 0.0, 0.8787), (10.22, 0.0, 0.9853), (10.32, 0.0, 1.097), (10.41, 0.0, 1.213), (10.49, 0.0, 1.333), (10.57, 0.0, 1.458), (10.65, 0.0, 1.586), (10.71, 0.0, 1.717), (10.77, 0.0, 1.852), (10.82, 0.0, 1.989), (10.87, 0.0, 2.129), (10.91, 0.0, 2.271), (10.94, 0.0, 2.415), (10.97, 0.0, 2.56), (10.99, 0.0, 2.706), (11.0, 0.0, 2.853), (11.0, 0.0, 3.0)], [(0, 1), (1, 2), (2, 3), (3, 4), (4, 5), (5, 6), (6, 7), (7, 8), (8, 9), (9, 10), (10, 11), (11, 12), (12, 13), (13, 14), (14, 15), (15, 16), (16, 17), (17, 18), (18, 19), (19, 20), (20, 21), (21, 22), (22, 23), (23, 24), (24, 25), (25, 26), (26, 27), (27, 28), (28, 29), (29, 30), (30, 31), (31, 32), (32, 33), (33, 34), (34, 35), (35, 36), (36, 37), (37, 38), (38, 39), (39, 40), (40, 41), (41, 42), (42, 43), (43, 44), (44, 45), (45, 46), (46, 47), (47, 48), (48, 49), (49, 50), (50, 51), (51, 52), (52, 53), (53, 54), (54, 55), (55, 56), (56, 57), (57, 58), (58, 59), (59, 60), (60, 61), (61, 62), (62, 63), (63, 64), (64, 65), (65, 66), (66, 67), (67, 68), (68, 69), (69, 70), (70, 71), (71, 72), (72, 73), (73, 74), (74, 75), (75, 76), (76, 77), (77, 78), (78, 79), (79, 80), (80, 81), (81, 82), (82, 83), (83, 84), (84, 85), (85, 86), (86, 87), (87, 88), (88, 89), (89, 90), (90, 91), (91, 92), (92, 93), (93, 94), (94, 95), (95, 96), (96, 97), (97, 98), (98, 99), (99, 100), (100, 101), (101, 102), (102, 103), (103, 104), (104, 105), (105, 106), (106, 107), (107, 108), (108, 109), (109, 110), (110, 111), (111, 112), (112, 113), (113, 114), (114, 115), (115, 116), (116, 117), (117, 118), (118, 119), (119, 120), (120, 121), (121, 122), (122, 123), (123, 124), (124, 125), (125, 126), (126, 127), (127, 128)], [])
me_placeholder_mesh_001.materials.append(mat_blue)
me_placeholder_mesh_001.update()
me_placeholder_mesh_002 = bpy.data.meshes.new('placeholder_mesh.002')
me_placeholder_mesh_002.from_pydata([(11.0, 0.0, 3.0), (11.0, 0.0, 3.147), (10.99, 0.0, 3.294), (10.97, 0.0, 3.44), (10.94, 0.0, 3.585), (10.91, 0.0, 3.729), (10.87, 0.0, 3.871), (10.82, 0.0, 4.011), (10.77, 0.0, 4.148), (10.71, 0.0, 4.283), (10.65, 0.0, 4.414), (10.57, 0.0, 4.542), (10.49, 0.0, 4.667), (10.41, 0.0, 4.787), (10.32, 0.0, 4.903), (10.22, 0.0, 5.015), (10.12, 0.0, 5.121), (10.01, 0.0, 5.223), (9.903, 0.0, 5.319), (9.787, 0.0, 5.41), (9.667, 0.0, 5.494), (9.542, 0.0, 5.573), (9.414, 0.0, 5.646), (9.283, 0.0, 5.712), (9.148, 0.0, 5.772), (9.011, 0.0, 5.825), (8.871, 0.0, 5.871), (8.729, 0.0, 5.91), (8.585, 0.0, 5.942), (8.44, 0.0, 5.968), (8.294, 0.0, 5.986), (8.147, 0.0, 5.996), (8.0, 0.0, 6.0), (7.853, 0.0, 5.996), (7.706, 0.0, 5.986), (7.56, 0.0, 5.968), (7.415, 0.0, 5.942), (7.271, 0.0, 5.91), (7.129, 0.0, 5.871), (6.989, 0.0, 5.825), (6.852, 0.0, 5.772), (6.717, 0.0, 5.712), (6.586, 0.0, 5.646), (6.458, 0.0, 5.573), (6.333, 0.0, 5.494), (6.213, 0.0, 5.41), (6.097, 0.0, 5.319), (5.985, 0.0, 5.223), (5.879, 0.0, 5.121), (5.777, 0.0, 5.015), (5.681, 0.0, 4.903), (5.59, 0.0, 4.787), (5.506, 0.0, 4.667), (5.427, 0.0, 4.542), (5.354, 0.0, 4.414), (5.288, 0.0, 4.283), (5.228, 0.0, 4.148), (5.175, 0.0, 4.011), (5.129, 0.0, 3.871), (5.09, 0.0, 3.729), (5.058, 0.0, 3.585), (5.032, 0.0, 3.44), (5.014, 0.0, 3.294), (5.004, 0.0, 3.147), (5.0, 0.0, 3.0), (5.004, 0.0, 2.853), (5.014, 0.0, 2.706), (5.032, 0.0, 2.56), (5.058, 0.0, 2.415), (5.09, 0.0, 2.271), (5.129, 0.0, 2.129), (5.175, 0.0, 1.989), (5.228, 0.0, 1.852), (5.288, 0.0, 1.717), (5.354, 0.0, 1.586), (5.427, 0.0, 1.458), (5.506, 0.0, 1.333), (5.59, 0.0, 1.213), (5.681, 0.0, 1.097), (5.777, 0.0, 0.9853), (5.879, 0.0, 0.8787), (5.985, 0.0, 0.7771), (6.097, 0.0, 0.681), (6.213, 0.0, 0.5904), (6.333, 0.0, 0.5056), (6.458, 0.0, 0.4268), (6.586, 0.0, 0.3542), (6.717, 0.0, 0.288), (6.852, 0.0, 0.2284), (6.989, 0.0, 0.1754), (7.129, 0.0, 0.1292), (7.271, 0.0, 0.08991), (7.415, 0.0, 0.05764), (7.56, 0.0, 0.03247), (7.706, 0.0, 0.01445), (7.853, 0.0, 0.003614), (8.0, 0.0, 0.0), (8.147, 0.0, 0.003614), (8.294, 0.0, 0.01445), (8.44, 0.0, 0.03247), (8.585, 0.0, 0.05764), (8.729, 0.0, 0.08991), (8.871, 0.0, 0.1292), (9.011, 0.0, 0.1754), (9.148, 0.0, 0.2284), (9.283, 0.0, 0.288), (9.414, 0.0, 0.3542), (9.542, 0.0, 0.4268), (9.667, 0.0, 0.5056), (9.787, 0.0, 0.5904), (9.903, 0.0, 0.681), (10.01, 0.0, 0.7771), (10.12, 0.0, 0.8787), (10.22, 0.0, 0.9853), (10.32, 0.0, 1.097), (10.41, 0.0, 1.213), (10.49, 0.0, 1.333), (10.57, 0.0, 1.458), (10.65, 0.0, 1.586), (10.71, 0.0, 1.717), (10.77, 0.0, 1.852), (10.82, 0.0, 1.989), (10.87, 0.0, 2.129), (10.91, 0.0, 2.271), (10.94, 0.0, 2.415), (10.97, 0.0, 2.56), (10.99, 0.0, 2.706), (11.0, 0.0, 2.853), (11.0, 0.0, 3.0)], [(0, 1), (1, 2), (2, 3), (3, 4), (4, 5), (5, 6), (6, 7), (7, 8), (8, 9), (9, 10), (10, 11), (11, 12), (12, 13), (13, 14), (14, 15), (15, 16), (16, 17), (17, 18), (18, 19), (19, 20), (20, 21), (21, 22), (22, 23), (23, 24), (24, 25), (25, 26), (26, 27), (27, 28), (28, 29), (29, 30), (30, 31), (31, 32), (32, 33), (33, 34), (34, 35), (35, 36), (36, 37), (37, 38), (38, 39), (39, 40), (40, 41), (41, 42), (42, 43), (43, 44), (44, 45), (45, 46), (46, 47), (47, 48), (48, 49), (49, 50), (50, 51), (51, 52), (52, 53), (53, 54), (54, 55), (55, 56), (56, 57), (57, 58), (58, 59), (59, 60), (60, 61), (61, 62), (62, 63), (63, 64), (64, 65), (65, 66), (66, 67), (67, 68), (68, 69), (69, 70), (70, 71), (71, 72), (72, 73), (73, 74), (74, 75), (75, 76), (76, 77), (77, 78), (78, 79), (79, 80), (80, 81), (81, 82), (82, 83), (83, 84), (84, 85), (85, 86), (86, 87), (87, 88), (88, 89), (89, 90), (90, 91), (91, 92), (92, 93), (93, 94), (94, 95), (95, 96), (96, 97), (97, 98), (98, 99), (99, 100), (100, 101), (101, 102), (102, 103), (103, 104), (104, 105), (105, 106), (106, 107), (107, 108), (108, 109), (109, 110), (110, 111), (111, 112), (112, 113), (113, 114), (114, 115), (115, 116), (116, 117), (117, 118), (118, 119), (119, 120), (120, 121), (121, 122), (122, 123), (123, 124), (124, 125), (125, 126), (126, 127), (127, 128)], [])
me_placeholder_mesh_002.materials.append(mat_azurebluedark)
me_placeholder_mesh_002.update()

# ---- objects
ob_base_can_nica = bpy.data.objects.new('Base canònica', me_cylinder_001)
ob_rotating_curve = bpy.data.objects.new('Rotating curve', me_placeholder_mesh)
ob_curve = bpy.data.objects.new('Curve', me_placeholder_mesh_001)
ob_surface_of_revolution = bpy.data.objects.new('Surface of revolution', me_placeholder_mesh_002)

# ---- transforms, parenting, visibility, modifiers, constraints
ob_base_can_nica.location = (0.0, 0.0, 0.0)
ob_base_can_nica.rotation_mode = 'QUATERNION'
ob_base_can_nica.rotation_quaternion = (0.5, 0.5, 0.5, 0.5)
ob_base_can_nica.scale = (0.04, 0.04, 0.7)
ob_rotating_curve.location = (0.0, 0.0, 0.0)
ob_rotating_curve.rotation_mode = 'QUATERNION'
ob_rotating_curve.rotation_quaternion = (1.0, 0.0, 0.0, 0.0)
_m = ob_rotating_curve.modifiers.new('skin', 'SKIN')
_m = ob_rotating_curve.modifiers.new('SubSurf', 'SUBSURF')
_m.subdivision_type = 'SIMPLE'
_m.levels = 4
_m = ob_rotating_curve.modifiers.new('Solidify', 'SOLIDIFY')
_m.thickness = 0.025
_m.offset = 1.0
ob_curve.location = (0.0, 0.0, 0.0)
ob_curve.rotation_mode = 'QUATERNION'
ob_curve.rotation_quaternion = (1.0, 0.0, 0.0, 0.0)
_m = ob_curve.modifiers.new('skin', 'SKIN')
_m = ob_curve.modifiers.new('SubSurf', 'SUBSURF')
_m.subdivision_type = 'SIMPLE'
_m.levels = 4
_m = ob_curve.modifiers.new('Solidify', 'SOLIDIFY')
_m.thickness = 0.02625
_m.offset = 1.0
ob_surface_of_revolution.location = (0.0, 0.0, 0.0)
_m = ob_surface_of_revolution.modifiers.new('SubSurf', 'SUBSURF')
_m.subdivision_type = 'SIMPLE'
_m.levels = 4
_m = ob_surface_of_revolution.modifiers.new('Solidify', 'SOLIDIFY')
_m.thickness = 0.025
_m.offset = 1.0
_m = ob_surface_of_revolution.modifiers.new('Screw', 'SCREW')
_m.steps = 121
_m.angle = 0.0

# ---- collection membership
scene.collection.objects.link(ob_base_can_nica)
scene.collection.objects.link(ob_rotating_curve)
scene.collection.objects.link(ob_curve)
scene.collection.objects.link(ob_surface_of_revolution)

# ---- scene / render settings (as saved in the file)
scene.frame_start = 0; scene.frame_end = 363; scene.frame_set(0)
scene.render.engine = 'BLENDER_EEVEE_NEXT'
scene.cycles.sampling_pattern = 'TABULATED_SOBOL'
scene.cycles.use_light_tree = False
scene.view_settings.view_transform = 'Filmic'
bpy.context.view_layer.update()

# ---- added for rendering (the .blend has no active camera and no usable light): camera, sun
cam_auto = bpy.data.cameras.new('AutoCamera')
cam_auto.lens = 50.0
cam_auto.sensor_width = 36.0
cam_auto.clip_end = 1000.0
ob_auto_camera = bpy.data.objects.new('AutoCamera', cam_auto)
scene.collection.objects.link(ob_auto_camera)
ob_auto_camera.location = (48.0761, -57.6913, 38.4609)
ob_auto_camera.rotation_euler = (1.09748, -7.21219e-08, 0.694738)
scene.camera = ob_auto_camera
light_auto_sun = bpy.data.lights.new('AutoSun', 'SUN')
light_auto_sun.energy = 3.0
light_auto_sun.angle = 0.0523599
ob_auto_sun = bpy.data.objects.new('AutoSun', light_auto_sun)
scene.collection.objects.link(ob_auto_sun)
ob_auto_sun.rotation_euler = (0.872665, 0.174533, 0.523599)
bpy.context.view_layer.update()
